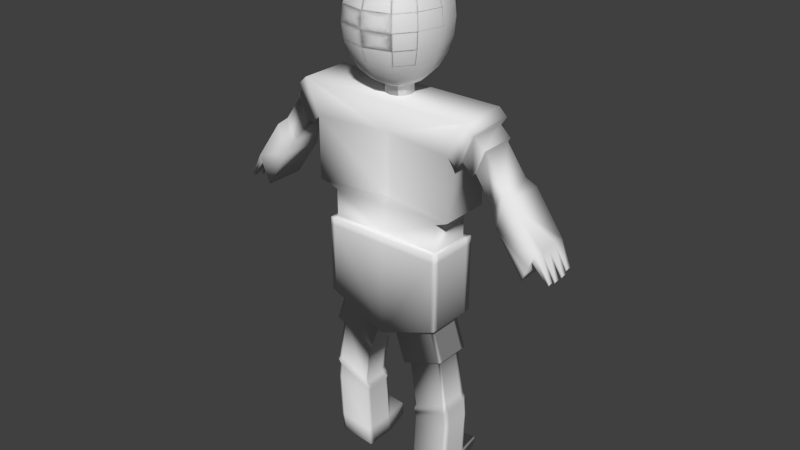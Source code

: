 # Source: Robot.blend  (saved by Blender 2.73.0; exported with 4.5.12 LTS)
import bpy
from mathutils import Matrix  # noqa: F401  (used for matrix-valued properties, if any)

bpy.ops.wm.read_factory_settings(use_empty=True)
scene = bpy.context.scene
scene.name = 'Scene'

# ---- collections
col_collection_1 = bpy.data.collections.new('Collection 1'); scene.collection.children.link(col_collection_1)

# ---- world
world_world = bpy.data.worlds.new('World'); scene.world = world_world
world_world.color = (0.05088, 0.05088, 0.05088)
world_world.use_sun_shadow = False
world_world.sun_shadow_jitter_overblur = 0.0
world_world.cycles.sampling_method = 'MANUAL'
world_world.cycles.sample_map_resolution = 256

# ---- meshes
me_cube_001 = bpy.data.meshes.new('Cube.001')
me_cube_001.from_pydata([(-0.09415, 0.0, 2.352), (-0.1819, 0.0, 2.305), (-0.2572, 0.0, 2.23), (-0.315, 0.0, 2.132), (-0.3514, 0.0, 2.018), (-0.3638, 0.0, 1.896), (-0.3514, 0.0, 1.773), (-0.315, 0.0, 1.659), (-0.2572, 0.0, 1.561), (-0.1819, 0.0, 1.486), (-0.09415, 0.0, 1.439), (-0.08153, 0.05131, 2.352), (-0.1575, 0.09912, 2.305), (-0.2228, 0.1402, 2.23), (-0.2728, 0.1717, 2.132), (-0.3043, 0.1915, 2.018), (-0.315, 0.1982, 1.896), (-0.3043, 0.1915, 1.773), (-0.2728, 0.1717, 1.659), (-0.2228, 0.1402, 1.561), (-0.1575, 0.09912, 1.486), (-0.08153, 0.05131, 1.439), (-0.05584, 0.08887, 2.352), (-0.1079, 0.1717, 2.305), (-0.1525, 0.2428, 2.23), (-0.1868, 0.2974, 2.132), (-0.2084, 0.3317, 2.018), (-0.2157, 0.3434, 1.896), (-0.2084, 0.3317, 1.773), (-0.1868, 0.2974, 1.659), (-0.1525, 0.2428, 1.561), (-0.1079, 0.1717, 1.486), (-0.05584, 0.08887, 1.439), (0.05584, 0.08887, 2.352), (0.1079, 0.1717, 2.305), (0.1525, 0.2428, 2.23), (0.1868, 0.2974, 2.132), (0.2084, 0.3317, 2.018), (0.2157, 0.3434, 1.896), (0.2084, 0.3317, 1.773), (0.1868, 0.2974, 1.659), (0.1525, 0.2428, 1.561), (0.1079, 0.1717, 1.486), (0.05584, 0.08887, 1.439), (0.08153, 0.05131, 2.352), (0.1575, 0.09912, 2.305), (0.2228, 0.1402, 2.23), (0.2728, 0.1717, 2.132), (0.3043, 0.1915, 2.018), (0.315, 0.1982, 1.896), (0.3043, 0.1915, 1.773), (0.2728, 0.1717, 1.659), (0.2228, 0.1402, 1.561), (0.1575, 0.09912, 1.486), (0.08153, 0.05131, 1.439), (0.09415, 2.561e-09, 2.352), (0.1819, -1.221e-08, 2.305), (0.2572, -2.993e-08, 2.23), (0.315, -6.301e-09, 2.132), (0.3514, -1.812e-08, 2.018), (0.3638, -2.993e-08, 1.896), (0.3514, -1.812e-08, 1.773), (0.315, -1.812e-08, 1.659), (0.2572, -1.812e-08, 1.561), (0.1819, -2.403e-08, 1.486), (0.09415, 2.561e-09, 1.439), (0.08153, -0.05131, 2.352), (0.1575, -0.09912, 2.305), (0.2228, -0.1402, 2.23), (0.2728, -0.1717, 2.132), (0.3043, -0.1915, 2.018), (0.315, -0.1982, 1.896), (0.3043, -0.1915, 1.773), (0.2728, -0.1717, 1.659), (0.2228, -0.1402, 1.561), (0.1575, -0.09912, 1.486), (0.08153, -0.05131, 1.439), (0.05584, -0.08887, 2.352), (0.1079, -0.1717, 2.305), (0.1525, -0.2428, 2.23), (0.1868, -0.2974, 2.132), (0.2084, -0.3317, 2.018), (0.2157, -0.3434, 1.896), (0.2084, -0.3317, 1.773), (0.1868, -0.2974, 1.659), (0.1525, -0.2428, 1.561), (0.1079, -0.1717, 1.486), (0.05584, -0.08887, 1.439), (-0.05584, -0.08887, 2.352), (-0.1079, -0.1717, 2.305), (-0.1525, -0.2428, 2.23), (-0.1868, -0.2974, 2.132), (-0.2084, -0.3317, 2.018), (-0.2157, -0.3434, 1.896), (-0.2084, -0.3317, 1.773), (-0.1868, -0.2974, 1.659), (-0.1525, -0.2428, 1.561), (-0.1079, -0.1717, 1.486), (-0.05584, -0.08887, 1.439), (-0.08153, -0.05131, 2.352), (-0.1575, -0.09912, 2.305), (-0.2228, -0.1402, 2.23), (-0.2728, -0.1717, 2.132), (-0.3043, -0.1915, 2.018), (-0.315, -0.1982, 1.896), (-0.3043, -0.1915, 1.773), (-0.2728, -0.1717, 1.659), (-0.2228, -0.1402, 1.561), (-0.1575, -0.09912, 1.486), (-0.08153, -0.05131, 1.439), (-0.1117, -1.949e-09, 1.207), (-0.09671, 0.05131, 1.207), (-0.05584, 0.08887, 1.207), (0.05584, 0.08887, 1.207), (0.09671, 0.05131, 1.207), (0.1117, 6.119e-10, 1.207), (0.09671, -0.05131, 1.207), (0.05584, -0.08887, 1.207), (-0.05584, -0.08887, 1.207), (-0.09671, -0.05131, 1.207), (0.01235, 0.09958, 1.439), (0.02386, 0.1924, 1.486), (0.03374, 0.272, 1.561), (0.04133, 0.3332, 1.659), (0.04609, 0.3716, 1.773), (0.04772, 0.3847, 1.896), (0.04609, 0.3716, 2.018), (0.04133, 0.3332, 2.132), (0.03374, 0.272, 2.23), (0.02386, 0.1924, 2.305), (0.01235, 0.09958, 2.352), (0.01235, 0.09958, 1.207), (-0.01197, 0.09967, 1.439), (-0.02311, 0.1925, 1.486), (-0.03269, 0.2723, 1.561), (-0.04004, 0.3335, 1.659), (-0.04465, 0.372, 1.773), (-0.04623, 0.3851, 1.896), (-0.04465, 0.372, 2.018), (-0.04004, 0.3335, 2.132), (-0.03269, 0.2723, 2.23), (-0.02311, 0.1925, 2.305), (-0.01197, 0.09967, 2.352), (-0.01197, 0.09967, 1.207), (-0.183, 0.3074, 2.01), (-0.1894, 0.3177, 1.903), (0.1831, 0.3074, 2.01), (0.1895, 0.3177, 1.903), (0.04195, 0.354, 1.903), (0.04053, 0.3425, 2.01), (-0.04056, 0.3544, 1.903), (-0.03917, 0.3428, 2.01), (0.4852, 0.2087, -0.2755), (0.4852, -0.2087, -0.2755), (0.4852, 0.2087, 0.2755), (0.4852, -0.2087, 0.2755), (0.4114, 0.1452, -0.3052), (0.4114, -0.1452, -0.3052), (0.07383, 0.1452, -0.4412), (0.07383, -0.1452, -0.4412), (0.5005, 0.1452, -0.5665), (0.5005, -0.1452, -0.5665), (0.1629, 0.1452, -0.7024), (0.1629, -0.1452, -0.7024), (0.4649, 0.1145, -0.5809), (0.4649, -0.1145, -0.5809), (0.1986, 0.1145, -0.6881), (0.1986, -0.1145, -0.6881), (0.5231, 0.1145, -0.9494), (0.5231, -0.1145, -0.9494), (0.2568, 0.1145, -1.057), (0.2568, -0.1145, -1.057), (0.5334, 0.1232, -0.979), (0.5334, -0.1243, -0.979), (0.2456, 0.1232, -1.095), (0.2456, -0.1243, -1.095), (0.5278, 0.1386, -1.027), (0.5278, -0.1089, -1.027), (0.24, 0.1386, -1.143), (0.24, -0.1089, -1.143), (0.5383, 0.1386, -1.154), (0.5383, -0.1089, -1.154), (0.2505, 0.1386, -1.181), (0.2505, -0.1089, -1.181), (0.5191, 0.1386, -1.517), (0.5191, -0.1089, -1.517), (0.2313, 0.1386, -1.545), (0.2313, -0.1089, -1.545), (0.502, 0.1386, -1.653), (0.502, -0.1089, -1.653), (0.2142, 0.1386, -1.68), (0.2142, -0.1089, -1.68), (0.4743, 0.3595, -1.541), (0.2711, 0.3595, -1.561), (0.4622, 0.3595, -1.637), (0.259, 0.3595, -1.656), (0.4852, 0.2087, 0.3373), (0.4852, -0.2087, 0.3373), (0.4852, 0.1537, 0.2755), (0.4852, -0.1664, 0.2755), (0.4852, -0.1664, -0.2755), (0.4852, 0.1537, -0.2755), (0.4114, -0.1177, -0.3052), (0.4114, 0.105, -0.3052), (0.07383, 0.105, -0.4412), (0.07383, -0.1177, -0.4412), (0.5005, -0.1177, -0.5665), (0.5005, 0.105, -0.5665), (0.1629, 0.105, -0.7024), (0.1629, -0.1177, -0.7024), (0.4649, -0.09421, -0.5809), (0.4649, 0.08143, -0.5809), (0.1986, 0.08143, -0.6881), (0.1986, -0.09421, -0.6881), (0.5231, -0.09421, -0.9494), (0.5231, 0.08143, -0.9494), (0.2568, 0.08143, -1.057), (0.2568, -0.09421, -1.057), (0.5334, -0.1026, -0.979), (0.5334, 0.08719, -0.979), (0.2456, 0.08719, -1.095), (0.2456, -0.1026, -1.095), (0.5278, -0.06707, -1.027), (0.5278, 0.1227, -1.027), (0.24, 0.1227, -1.143), (0.24, -0.06707, -1.143), (0.5383, -0.06707, -1.154), (0.5383, 0.1227, -1.154), (0.2505, 0.1227, -1.181), (0.2505, -0.06707, -1.181), (0.5191, -0.06707, -1.517), (0.5191, 0.1227, -1.517), (0.2313, 0.1227, -1.545), (0.2313, -0.06707, -1.545), (0.502, -0.06707, -1.653), (0.502, 0.1227, -1.653), (0.2142, 0.1227, -1.68), (0.2142, -0.06707, -1.68), (0.4852, 0.1537, 0.3373), (0.4852, -0.1664, 0.3373), (0.4552, 0.2087, 0.2755), (0.4552, -0.2087, -0.2876), (0.4552, 0.2087, -0.2876), (0.4552, -0.2087, 0.2755), (0.3905, -0.1452, -0.3136), (0.3905, 0.1452, -0.3136), (0.4797, -0.1452, -0.5749), (0.4797, 0.1452, -0.5749), (0.4484, -0.1145, -0.5875), (0.4484, 0.1145, -0.5875), (0.5066, -0.1145, -0.956), (0.5066, 0.1145, -0.956), (0.5156, -0.1243, -0.9861), (0.5156, 0.1232, -0.9861), (0.51, -0.1089, -1.034), (0.51, 0.1386, -1.034), (0.5205, -0.1089, -1.156), (0.5205, 0.1386, -1.156), (0.5013, -0.1089, -1.519), (0.5013, 0.1386, -1.519), (0.4842, -0.1089, -1.655), (0.4842, 0.1386, -1.655), (0.4617, 0.3595, -1.543), (0.4497, 0.3595, -1.638), (0.4552, 0.2087, 0.3373), (0.4552, -0.2087, 0.3373), (0.4552, -0.1664, 0.3373), (0.4552, 0.1537, 0.3373), (0.4842, -0.06707, -1.655), (0.4842, 0.1227, -1.655), (0.4552, -0.1664, 0.5564), (0.4552, 0.1537, 0.5564), (0.5782, -0.2039, 0.6189), (0.5782, 0.1923, 0.6189), (0.5782, -0.2039, 1.104), (0.5782, 0.1923, 1.104), (0.6926, -0.2039, 1.372), (0.6926, 0.1923, 1.372), (0.6402, -0.2039, 1.045), (0.6402, 0.1923, 1.045), (0.7546, -0.2039, 1.314), (0.7546, 0.1923, 1.314), (0.6551, -0.1525, 1.08), (0.6551, 0.1409, 1.08), (0.7398, -0.1525, 1.279), (0.7398, 0.1409, 1.279), (0.7397, -0.1525, 1.002), (0.7397, 0.1409, 1.002), (0.8244, -0.1525, 1.2), (0.8244, 0.1409, 1.2), (0.7463, -0.1298, 1.017), (0.7463, 0.1182, 1.017), (0.8179, -0.1298, 1.185), (0.8179, 0.1182, 1.185), (0.9033, -0.1298, 0.7986), (0.9033, 0.1182, 0.7986), (0.9749, -0.1298, 0.9665), (0.9749, 0.1182, 0.9665), (0.9496, -0.1651, 0.695), (0.9496, 0.1535, 0.695), (1.042, -0.1651, 0.9107), (1.042, 0.1535, 0.9107), (1.169, -0.1651, 0.3831), (1.169, 0.1535, 0.3831), (1.261, -0.1651, 0.5989), (1.261, 0.1535, 0.5989), (1.169, -0.005797, 0.3831), (1.261, -0.005797, 0.5989), (1.215, -0.1651, 0.491), (1.215, 0.1535, 0.491), (1.215, -0.005797, 0.491), (1.169, -0.08543, 0.3831), (1.261, -0.08543, 0.5989), (1.192, -0.1651, 0.4371), (1.238, 0.1535, 0.5449), (1.169, 0.07384, 0.3831), (1.261, 0.07384, 0.5989), (1.238, -0.1651, 0.5449), (1.192, 0.1535, 0.4371), (1.238, -0.005797, 0.5449), (1.192, -0.005797, 0.4371), (1.215, -0.08543, 0.491), (1.215, 0.07384, 0.491), (1.192, 0.07384, 0.4371), (1.192, -0.08543, 0.4371), (1.238, -0.08543, 0.5449), (1.238, 0.07384, 0.5449), (1.368, -0.1424, 0.4169), (1.368, -0.1081, 0.4169), (1.359, -0.1424, 0.3937), (1.359, -0.1081, 0.3937), (1.364, -0.02716, 0.4022), (1.364, -0.06407, 0.4022), (1.354, -0.02716, 0.3772), (1.354, -0.06407, 0.3772), (1.366, 0.01464, 0.4084), (1.366, 0.0534, 0.4084), (1.355, 0.01464, 0.3822), (1.355, 0.0534, 0.3822), (1.35, 0.1334, 0.42), (1.339, 0.1334, 0.3932), (1.35, 0.09387, 0.42), (1.339, 0.09387, 0.3932), (0.09415, 0.0, 2.352), (0.1819, 0.0, 2.305), (0.2572, 0.0, 2.23), (0.315, 0.0, 2.132), (0.3514, 0.0, 2.018), (0.3638, 0.0, 1.896), (0.3514, 0.0, 1.773), (0.315, 0.0, 1.659), (0.2572, 0.0, 1.561), (0.1819, 0.0, 1.486), (0.09415, 0.0, 1.439), (0.08153, 0.05131, 2.352), (0.1575, 0.09912, 2.305), (0.2228, 0.1402, 2.23), (0.2728, 0.1717, 2.132), (0.3043, 0.1915, 2.018), (0.315, 0.1982, 1.896), (0.3043, 0.1915, 1.773), (0.2728, 0.1717, 1.659), (0.2228, 0.1402, 1.561), (0.1575, 0.09912, 1.486), (0.08153, 0.05131, 1.439), (0.05584, 0.08887, 2.352), (0.1079, 0.1717, 2.305), (0.1525, 0.2428, 2.23), (0.1868, 0.2974, 2.132), (0.2084, 0.3317, 2.018), (0.2157, 0.3434, 1.896), (0.2084, 0.3317, 1.773), (0.1868, 0.2974, 1.659), (0.1525, 0.2428, 1.561), (0.1079, 0.1717, 1.486), (0.05584, 0.08887, 1.439), (0.0, 0.1026, 2.352), (0.0, 0.1982, 2.305), (0.0, 0.2804, 2.23), (0.0, 0.3434, 2.132), (0.0, 0.383, 2.018), (0.0, 0.3965, 1.896), (0.0, 0.383, 1.773), (0.0, 0.3434, 1.659), (0.0, 0.2804, 1.561), (0.0, 0.1982, 1.486), (0.0, 0.1026, 1.439), (-0.05584, 0.08887, 2.352), (-0.1079, 0.1717, 2.305), (-0.1525, 0.2428, 2.23), (-0.1868, 0.2974, 2.132), (-0.2084, 0.3317, 2.018), (-0.2157, 0.3434, 1.896), (-0.2084, 0.3317, 1.773), (-0.1868, 0.2974, 1.659), (-0.1525, 0.2428, 1.561), (-0.1079, 0.1717, 1.486), (-0.05584, 0.08887, 1.439), (0.0, -7.72e-08, 2.368), (-0.08153, 0.05131, 2.352), (-0.1575, 0.09912, 2.305), (-0.2228, 0.1402, 2.23), (-0.2728, 0.1717, 2.132), (-0.3043, 0.1915, 2.018), (-0.315, 0.1982, 1.896), (-0.3043, 0.1915, 1.773), (-0.2728, 0.1717, 1.659), (-0.2228, 0.1402, 1.561), (-0.1575, 0.09912, 1.486), (-0.08153, 0.05131, 1.439), (-0.09415, 2.561e-09, 2.352), (-0.1819, -1.221e-08, 2.305), (-0.2572, -2.993e-08, 2.23), (-0.315, -6.301e-09, 2.132), (-0.3514, -1.812e-08, 2.018), (-0.3638, -2.993e-08, 1.896), (-0.3514, -1.812e-08, 1.773), (-0.315, -1.812e-08, 1.659), (-0.2572, -1.812e-08, 1.561), (-0.1819, -2.403e-08, 1.486), (-0.09415, 2.561e-09, 1.439), (-0.08153, -0.05131, 2.352), (-0.1575, -0.09912, 2.305), (-0.2228, -0.1402, 2.23), (-0.2728, -0.1717, 2.132), (-0.3043, -0.1915, 2.018), (-0.315, -0.1982, 1.896), (-0.3043, -0.1915, 1.773), (-0.2728, -0.1717, 1.659), (-0.2228, -0.1402, 1.561), (-0.1575, -0.09912, 1.486), (-0.08153, -0.05131, 1.439), (-0.05584, -0.08887, 2.352), (-0.1079, -0.1717, 2.305), (-0.1525, -0.2428, 2.23), (-0.1868, -0.2974, 2.132), (-0.2084, -0.3317, 2.018), (-0.2157, -0.3434, 1.896), (-0.2084, -0.3317, 1.773), (-0.1868, -0.2974, 1.659), (-0.1525, -0.2428, 1.561), (-0.1079, -0.1717, 1.486), (-0.05584, -0.08887, 1.439), (0.0, -0.1026, 2.352), (0.0, -0.1982, 2.305), (0.0, -0.2804, 2.23), (0.0, -0.3434, 2.132), (0.0, -0.383, 2.018), (0.0, -0.3965, 1.896), (0.0, -0.383, 1.773), (0.0, -0.3434, 1.659), (0.0, -0.2804, 1.561), (0.0, -0.1982, 1.486), (0.0, -0.1026, 1.439), (0.05584, -0.08887, 2.352), (0.1079, -0.1717, 2.305), (0.1525, -0.2428, 2.23), (0.1868, -0.2974, 2.132), (0.2084, -0.3317, 2.018), (0.2157, -0.3434, 1.896), (0.2084, -0.3317, 1.773), (0.1868, -0.2974, 1.659), (0.1525, -0.2428, 1.561), (0.1079, -0.1717, 1.486), (0.05584, -0.08887, 1.439), (0.08153, -0.05131, 2.352), (0.1575, -0.09912, 2.305), (0.2228, -0.1402, 2.23), (0.2728, -0.1717, 2.132), (0.3043, -0.1915, 2.018), (0.315, -0.1982, 1.896), (0.3043, -0.1915, 1.773), (0.2728, -0.1717, 1.659), (0.2228, -0.1402, 1.561), (0.1575, -0.09912, 1.486), (0.08153, -0.05131, 1.439), (0.1117, -1.949e-09, 1.207), (0.09671, 0.05131, 1.207), (0.0, -1.949e-09, 1.191), (0.05584, 0.08887, 1.207), (0.0, 0.1026, 1.207), (-0.05584, 0.08887, 1.207), (-0.09671, 0.05131, 1.207), (-0.1117, 6.119e-10, 1.207), (-0.09671, -0.05131, 1.207), (-0.05584, -0.08887, 1.207), (0.0, -0.1026, 1.207), (0.05584, -0.08887, 1.207), (0.09671, -0.05131, 1.207), (-0.01235, 0.09958, 1.439), (-0.02386, 0.1924, 1.486), (-0.03374, 0.272, 1.561), (-0.04133, 0.3332, 1.659), (-0.04609, 0.3716, 1.773), (-0.04772, 0.3847, 1.896), (-0.04609, 0.3716, 2.018), (-0.04133, 0.3332, 2.132), (-0.03374, 0.272, 2.23), (-0.02386, 0.1924, 2.305), (-0.01235, 0.09958, 2.352), (-0.01235, 0.09958, 1.207), (0.01197, 0.09967, 1.439), (0.02311, 0.1925, 1.486), (0.03269, 0.2723, 1.561), (0.04004, 0.3335, 1.659), (0.04465, 0.372, 1.773), (0.04623, 0.3851, 1.896), (0.04465, 0.372, 2.018), (0.04004, 0.3335, 2.132), (0.03269, 0.2723, 2.23), (0.02311, 0.1925, 2.305), (0.01197, 0.09967, 2.352), (0.01197, 0.09967, 1.207), (0.183, 0.3074, 2.01), (0.1894, 0.3177, 1.903), (-0.1831, 0.3074, 2.01), (-0.1895, 0.3177, 1.903), (-0.04195, 0.354, 1.903), (-0.04053, 0.3425, 2.01), (0.04056, 0.3544, 1.903), (0.03917, 0.3428, 2.01), (-0.4852, 0.2087, -0.2755), (-0.4852, -0.2087, -0.2755), (-0.4852, 0.2087, 0.2755), (-0.4852, -0.2087, 0.2755), (0.0, 0.1506, 0.2755), (0.0, 0.1506, -0.4709), (0.0, -0.2087, 0.2755), (0.0, -0.2087, -0.4709), (-0.4114, 0.1452, -0.3052), (-0.4114, -0.1452, -0.3052), (-0.07383, 0.1452, -0.4412), (-0.07383, -0.1452, -0.4412), (-0.5005, 0.1452, -0.5665), (-0.5005, -0.1452, -0.5665), (-0.1629, 0.1452, -0.7024), (-0.1629, -0.1452, -0.7024), (-0.4649, 0.1145, -0.5809), (-0.4649, -0.1145, -0.5809), (-0.1986, 0.1145, -0.6881), (-0.1986, -0.1145, -0.6881), (-0.5231, 0.1145, -0.9494), (-0.5231, -0.1145, -0.9494), (-0.2568, 0.1145, -1.057), (-0.2568, -0.1145, -1.057), (-0.5334, 0.1232, -0.979), (-0.5334, -0.1243, -0.979), (-0.2456, 0.1232, -1.095), (-0.2456, -0.1243, -1.095), (-0.5278, 0.1386, -1.027), (-0.5278, -0.1089, -1.027), (-0.24, 0.1386, -1.143), (-0.24, -0.1089, -1.143), (-0.5383, 0.1386, -1.154), (-0.5383, -0.1089, -1.154), (-0.2505, 0.1386, -1.181), (-0.2505, -0.1089, -1.181), (-0.5191, 0.1386, -1.517), (-0.5191, -0.1089, -1.517), (-0.2313, 0.1386, -1.545), (-0.2313, -0.1089, -1.545), (-0.502, 0.1386, -1.653), (-0.502, -0.1089, -1.653), (-0.2142, 0.1386, -1.68), (-0.2142, -0.1089, -1.68), (-0.4743, 0.3595, -1.541), (-0.2711, 0.3595, -1.561), (-0.4622, 0.3595, -1.637), (-0.259, 0.3595, -1.656), (-0.4852, 0.2087, 0.3373), (-0.4852, -0.2087, 0.3373), (0.0, 0.2087, 0.3373), (0.0, -0.2087, 0.3373), (-0.4852, 0.1537, 0.2755), (-0.4852, -0.1664, 0.2755), (-0.4852, -0.1664, -0.2755), (-0.4852, 0.1537, -0.2755), (0.0, 0.1537, 0.2755), (0.0, -0.1664, 0.2755), (0.0, 0.1537, -0.4709), (0.0, -0.1664, -0.4709), (-0.4114, -0.1177, -0.3052), (-0.4114, 0.105, -0.3052), (-0.07383, 0.105, -0.4412), (-0.07383, -0.1177, -0.4412), (-0.5005, -0.1177, -0.5665), (-0.5005, 0.105, -0.5665), (-0.1629, 0.105, -0.7024), (-0.1629, -0.1177, -0.7024), (-0.4649, -0.09421, -0.5809), (-0.4649, 0.08143, -0.5809), (-0.1986, 0.08143, -0.6881), (-0.1986, -0.09421, -0.6881), (-0.5231, -0.09421, -0.9494), (-0.5231, 0.08143, -0.9494), (-0.2568, 0.08143, -1.057), (-0.2568, -0.09421, -1.057), (-0.5334, -0.1026, -0.979), (-0.5334, 0.08719, -0.979), (-0.2456, 0.08719, -1.095), (-0.2456, -0.1026, -1.095), (-0.5278, -0.06707, -1.027), (-0.5278, 0.1227, -1.027), (-0.24, 0.1227, -1.143), (-0.24, -0.06707, -1.143), (-0.5383, -0.06707, -1.154), (-0.5383, 0.1227, -1.154), (-0.2505, 0.1227, -1.181), (-0.2505, -0.06707, -1.181), (-0.5191, -0.06707, -1.517), (-0.5191, 0.1227, -1.517), (-0.2313, 0.1227, -1.545), (-0.2313, -0.06707, -1.545), (-0.502, -0.06707, -1.653), (-0.502, 0.1227, -1.653), (-0.2142, 0.1227, -1.68), (-0.2142, -0.06707, -1.68), (-0.4852, 0.1537, 0.3373), (-0.4852, -0.1664, 0.3373), (0.0, 0.1537, 0.3373), (0.0, -0.1664, 0.3373), (-0.4552, 0.2087, 0.2755), (-0.4552, -0.2087, -0.2876), (-0.4552, 0.2087, -0.2876), (-0.4552, -0.2087, 0.2755), (-0.3905, -0.1452, -0.3136), (-0.3905, 0.1452, -0.3136), (-0.4797, -0.1452, -0.5749), (-0.4797, 0.1452, -0.5749), (-0.4484, -0.1145, -0.5875), (-0.4484, 0.1145, -0.5875), (-0.5066, -0.1145, -0.956), (-0.5066, 0.1145, -0.956), (-0.5156, -0.1243, -0.9861), (-0.5156, 0.1232, -0.9861), (-0.51, -0.1089, -1.034), (-0.51, 0.1386, -1.034), (-0.5205, -0.1089, -1.156), (-0.5205, 0.1386, -1.156), (-0.5013, -0.1089, -1.519), (-0.5013, 0.1386, -1.519), (-0.4842, -0.1089, -1.655), (-0.4842, 0.1386, -1.655), (-0.4617, 0.3595, -1.543), (-0.4497, 0.3595, -1.638), (-0.4552, 0.2087, 0.3373), (-0.4552, -0.2087, 0.3373), (-0.4552, -0.1664, 0.3373), (-0.4552, 0.1537, 0.3373), (-0.4842, -0.06707, -1.655), (-0.4842, 0.1227, -1.655), (0.0, 0.1537, 0.5564), (0.0, -0.1664, 0.5564), (-0.4552, -0.1664, 0.5564), (-0.4552, 0.1537, 0.5564), (0.0, 0.2718, 0.6189), (0.0, -0.1244, 0.6189), (-0.5782, -0.2039, 0.6189), (-0.5782, 0.1923, 0.6189), (0.0, 0.2718, 1.104), (0.0, -0.1244, 1.104), (-0.5782, -0.2039, 1.104), (-0.5782, 0.1923, 1.104), (0.0, 0.1923, 1.372), (0.0, -0.2039, 1.372), (-0.6926, -0.2039, 1.372), (-0.6926, 0.1923, 1.372), (-0.6402, -0.2039, 1.045), (-0.6402, 0.1923, 1.045), (-0.7546, -0.2039, 1.314), (-0.7546, 0.1923, 1.314), (-0.6551, -0.1525, 1.08), (-0.6551, 0.1409, 1.08), (-0.7398, -0.1525, 1.279), (-0.7398, 0.1409, 1.279), (-0.7397, -0.1525, 1.002), (-0.7397, 0.1409, 1.002), (-0.8244, -0.1525, 1.2), (-0.8244, 0.1409, 1.2), (-0.7463, -0.1298, 1.017), (-0.7463, 0.1182, 1.017), (-0.8179, -0.1298, 1.185), (-0.8179, 0.1182, 1.185), (-0.9033, -0.1298, 0.7986), (-0.9033, 0.1182, 0.7986), (-0.9749, -0.1298, 0.9665), (-0.9749, 0.1182, 0.9665), (-0.9496, -0.1651, 0.695), (-0.9496, 0.1535, 0.695), (-1.042, -0.1651, 0.9107), (-1.042, 0.1535, 0.9107), (-1.169, -0.1651, 0.3831), (-1.169, 0.1535, 0.3831), (-1.261, -0.1651, 0.5989), (-1.261, 0.1535, 0.5989), (-1.169, -0.005797, 0.3831), (-1.261, -0.005797, 0.5989), (-1.215, -0.1651, 0.491), (-1.215, 0.1535, 0.491), (-1.215, -0.005797, 0.491), (-1.169, -0.08543, 0.3831), (-1.261, -0.08543, 0.5989), (-1.192, -0.1651, 0.4371), (-1.238, 0.1535, 0.5449), (-1.169, 0.07384, 0.3831), (-1.261, 0.07384, 0.5989), (-1.238, -0.1651, 0.5449), (-1.192, 0.1535, 0.4371), (-1.238, -0.005797, 0.5449), (-1.192, -0.005797, 0.4371), (-1.215, -0.08543, 0.491), (-1.215, 0.07384, 0.491), (-1.192, 0.07384, 0.4371), (-1.192, -0.08543, 0.4371), (-1.238, -0.08543, 0.5449), (-1.238, 0.07384, 0.5449), (-1.368, -0.1424, 0.4169), (-1.368, -0.1081, 0.4169), (-1.359, -0.1424, 0.3937), (-1.359, -0.1081, 0.3937), (-1.364, -0.02716, 0.4022), (-1.364, -0.06407, 0.4022), (-1.354, -0.02716, 0.3772), (-1.354, -0.06407, 0.3772), (-1.366, 0.01464, 0.4084), (-1.366, 0.0534, 0.4084), (-1.355, 0.01464, 0.3822), (-1.355, 0.0534, 0.3822), (-1.35, 0.1334, 0.42), (-1.339, 0.1334, 0.3932), (-1.35, 0.09387, 0.42), (-1.339, 0.09387, 0.3932)], [], [(10, 9, 20, 21), (9, 8, 19, 20), (8, 7, 18, 19), (7, 6, 17, 18), (6, 5, 16, 17), (5, 4, 15, 16), (4, 3, 14, 15), (3, 2, 13, 14), (2, 1, 12, 13), (1, 0, 11, 12), (21, 20, 31, 32), (20, 19, 30, 31), (19, 18, 29, 30), (18, 17, 28, 29), (17, 16, 27, 28), (16, 15, 26, 27), (15, 14, 25, 26), (14, 13, 24, 25), (13, 12, 23, 24), (12, 11, 22, 23), (132, 133, 385, 386), (133, 134, 384, 385), (134, 135, 383, 384), (135, 136, 382, 383), (136, 137, 381, 382), (137, 138, 380, 381), (138, 139, 379, 380), (139, 140, 378, 379), (140, 141, 377, 378), (141, 142, 376, 377), (120, 121, 42, 43), (121, 122, 41, 42), (122, 123, 40, 41), (123, 124, 39, 40), (124, 125, 38, 39), (26, 138, 151, 144), (126, 127, 36, 37), (127, 128, 35, 36), (128, 129, 34, 35), (129, 130, 33, 34), (43, 42, 53, 54), (42, 41, 52, 53), (41, 40, 51, 52), (40, 39, 50, 51), (39, 38, 49, 50), (38, 37, 48, 49), (37, 36, 47, 48), (36, 35, 46, 47), (35, 34, 45, 46), (34, 33, 44, 45), (54, 53, 64, 65), (53, 52, 63, 64), (52, 51, 62, 63), (51, 50, 61, 62), (50, 49, 60, 61), (49, 48, 59, 60), (48, 47, 58, 59), (47, 46, 57, 58), (46, 45, 56, 57), (45, 44, 55, 56), (65, 64, 75, 76), (64, 63, 74, 75), (63, 62, 73, 74), (62, 61, 72, 73), (61, 60, 71, 72), (60, 59, 70, 71), (59, 58, 69, 70), (58, 57, 68, 69), (57, 56, 67, 68), (56, 55, 66, 67), (76, 75, 86, 87), (75, 74, 85, 86), (74, 73, 84, 85), (73, 72, 83, 84), (72, 71, 82, 83), (71, 70, 81, 82), (70, 69, 80, 81), (69, 68, 79, 80), (68, 67, 78, 79), (67, 66, 77, 78), (87, 86, 452, 453), (86, 85, 451, 452), (85, 84, 450, 451), (84, 83, 449, 450), (83, 82, 448, 449), (82, 81, 447, 448), (81, 80, 446, 447), (80, 79, 445, 446), (79, 78, 444, 445), (78, 77, 443, 444), (453, 452, 97, 98), (452, 451, 96, 97), (451, 450, 95, 96), (450, 449, 94, 95), (449, 448, 93, 94), (448, 447, 92, 93), (447, 446, 91, 92), (446, 445, 90, 91), (445, 444, 89, 90), (444, 443, 88, 89), (98, 97, 108, 109), (97, 96, 107, 108), (96, 95, 106, 107), (95, 94, 105, 106), (94, 93, 104, 105), (93, 92, 103, 104), (92, 91, 102, 103), (91, 90, 101, 102), (90, 89, 100, 101), (89, 88, 99, 100), (10, 21, 111, 110), (0, 398, 11), (21, 32, 112, 111), (11, 398, 22), (132, 386, 480, 143), (22, 398, 376, 142), (120, 43, 113, 131), (376, 398, 33, 130), (43, 54, 114, 113), (33, 398, 44), (54, 65, 115, 114), (44, 398, 55), (65, 76, 116, 115), (55, 398, 66), (76, 87, 117, 116), (66, 398, 77), (87, 453, 486, 117), (77, 398, 443), (453, 98, 118, 486), (443, 398, 88), (98, 109, 119, 118), (88, 398, 99), (109, 10, 110, 119), (109, 108, 9, 10), (108, 107, 8, 9), (107, 106, 7, 8), (106, 105, 6, 7), (105, 104, 5, 6), (104, 103, 4, 5), (103, 102, 3, 4), (102, 101, 2, 3), (101, 100, 1, 2), (100, 99, 0, 1), (99, 398, 0), (478, 110, 111), (478, 111, 112), (478, 112, 143, 480), (478, 480, 131, 113), (478, 113, 114), (478, 114, 115), (478, 115, 116), (478, 116, 117), (478, 117, 486), (478, 486, 118), (478, 118, 119), (478, 119, 110), (386, 120, 131, 480), (377, 376, 130, 129), (378, 377, 129, 128), (379, 378, 128, 127), (380, 379, 127, 126), (381, 380, 126, 125), (382, 381, 125, 124), (383, 382, 124, 123), (384, 383, 123, 122), (385, 384, 122, 121), (386, 385, 121, 120), (32, 132, 143, 112), (23, 22, 142, 141), (24, 23, 141, 140), (25, 24, 140, 139), (26, 25, 139, 138), (138, 137, 150, 151), (28, 27, 137, 136), (29, 28, 136, 135), (30, 29, 135, 134), (31, 30, 134, 133), (32, 31, 133, 132), (148, 149, 146, 147), (145, 144, 151, 150), (137, 27, 145, 150), (125, 126, 149, 148), (126, 37, 146, 149), (38, 125, 148, 147), (37, 38, 147, 146), (27, 26, 144, 145), (240, 154, 152, 242), (199, 155, 153, 200), (579, 526, 158, 204), (243, 527, 528, 241), (204, 158, 162, 208), (242, 152, 156, 245), (241, 528, 159, 244), (200, 153, 157, 202), (208, 162, 166, 212), (245, 156, 160, 247), (244, 159, 163, 246), (202, 157, 161, 206), (212, 166, 170, 216), (247, 160, 164, 249), (246, 163, 167, 248), (206, 161, 165, 210), (216, 170, 174, 220), (249, 164, 168, 251), (248, 167, 171, 250), (210, 165, 169, 214), (220, 174, 178, 224), (251, 168, 172, 253), (250, 171, 175, 252), (214, 169, 173, 218), (224, 178, 182, 228), (253, 172, 176, 255), (252, 175, 179, 254), (218, 173, 177, 222), (228, 182, 186, 232), (255, 176, 180, 257), (254, 179, 183, 256), (222, 177, 181, 226), (232, 186, 190, 236), (257, 180, 184, 259), (256, 183, 187, 258), (226, 181, 185, 230), (269, 261, 188, 235), (184, 188, 194, 192), (258, 187, 191, 260), (230, 185, 189, 234), (262, 192, 194, 263), (190, 186, 193, 195), (261, 190, 195, 263), (259, 184, 192, 262), (267, 264, 571, 619), (243, 155, 197, 265), (198, 154, 196, 238), (240, 525, 571, 264), (155, 199, 239, 197), (199, 198, 238, 239), (265, 266, 620, 572), (266, 267, 271, 270), (184, 231, 235, 188), (231, 230, 234, 235), (260, 268, 234, 189), (268, 269, 235, 234), (180, 227, 231, 184), (227, 226, 230, 231), (187, 233, 237, 191), (233, 232, 236, 237), (176, 223, 227, 180), (223, 222, 226, 227), (183, 229, 233, 187), (229, 228, 232, 233), (172, 219, 223, 176), (219, 218, 222, 223), (179, 225, 229, 183), (225, 224, 228, 229), (168, 215, 219, 172), (215, 214, 218, 219), (175, 221, 225, 179), (221, 220, 224, 225), (164, 211, 215, 168), (211, 210, 214, 215), (171, 217, 221, 175), (217, 216, 220, 221), (160, 207, 211, 164), (207, 206, 210, 211), (167, 213, 217, 171), (213, 212, 216, 217), (156, 203, 207, 160), (203, 202, 206, 207), (163, 209, 213, 167), (209, 208, 212, 213), (152, 201, 203, 156), (201, 200, 202, 203), (159, 205, 209, 163), (205, 204, 208, 209), (528, 580, 205, 159), (580, 579, 204, 205), (154, 198, 201, 152), (198, 199, 200, 201), (237, 236, 269, 268), (191, 237, 268, 260), (239, 238, 267, 266), (197, 239, 266, 265), (154, 240, 264, 196), (527, 243, 265, 572), (238, 196, 264, 267), (186, 259, 262, 193), (188, 261, 263, 194), (193, 262, 263, 195), (185, 258, 260, 189), (236, 190, 261, 269), (181, 256, 258, 185), (182, 257, 259, 186), (177, 254, 256, 181), (178, 255, 257, 182), (173, 252, 254, 177), (174, 253, 255, 178), (169, 250, 252, 173), (170, 251, 253, 174), (165, 248, 250, 169), (166, 249, 251, 170), (161, 246, 248, 165), (162, 247, 249, 166), (157, 244, 246, 161), (158, 245, 247, 162), (153, 241, 244, 157), (526, 242, 245, 158), (155, 243, 241, 153), (525, 240, 242, 526), (270, 271, 273, 272), (267, 619, 651, 271), (620, 266, 270, 652), (272, 273, 275, 274), (271, 651, 655, 273), (652, 270, 272, 656), (275, 277, 281, 279), (273, 655, 659, 275), (656, 272, 274, 660), (276, 277, 663, 664), (275, 659, 663, 277), (660, 274, 276, 664), (279, 281, 285, 283), (276, 274, 278, 280), (277, 276, 280, 281), (274, 275, 279, 278), (283, 285, 289, 287), (280, 278, 282, 284), (281, 280, 284, 285), (278, 279, 283, 282), (287, 289, 293, 291), (284, 282, 286, 288), (285, 284, 288, 289), (282, 283, 287, 286), (291, 293, 297, 295), (288, 286, 290, 292), (289, 288, 292, 293), (286, 287, 291, 290), (295, 297, 301, 299), (292, 290, 294, 296), (293, 292, 296, 297), (290, 291, 295, 294), (299, 301, 305, 314, 309, 318, 303), (296, 294, 298, 300), (297, 296, 300, 301), (294, 295, 299, 298), (326, 314, 340, 342), (300, 298, 302, 313, 308, 317, 304), (301, 300, 304, 312, 307, 316, 305), (298, 299, 303, 315, 306, 311, 302), (325, 319, 333, 334), (324, 320, 310, 321), (323, 318, 309, 322), (320, 323, 322, 310), (306, 315, 323, 320), (315, 303, 318, 323), (313, 324, 321, 308), (302, 311, 324, 313), (311, 306, 320, 324), (317, 325, 330, 329), (308, 321, 325, 317), (321, 310, 319, 325), (319, 326, 338, 337), (310, 322, 326, 319), (322, 309, 314, 326), (329, 330, 328, 327), (325, 312, 328, 330), (304, 317, 329, 327), (312, 304, 327, 328), (334, 333, 331, 332), (312, 325, 334, 332), (307, 312, 332, 331), (319, 307, 331, 333), (337, 338, 336, 335), (326, 316, 336, 338), (307, 319, 337, 335), (316, 307, 335, 336), (342, 340, 339, 341), (316, 326, 342, 341), (305, 316, 341, 339), (314, 305, 339, 340), (353, 364, 363, 352), (352, 363, 362, 351), (351, 362, 361, 350), (350, 361, 360, 349), (349, 360, 359, 348), (348, 359, 358, 347), (347, 358, 357, 346), (346, 357, 356, 345), (345, 356, 355, 344), (344, 355, 354, 343), (364, 375, 374, 363), (363, 374, 373, 362), (362, 373, 372, 361), (361, 372, 371, 360), (360, 371, 370, 359), (359, 370, 369, 358), (358, 369, 368, 357), (357, 368, 367, 356), (356, 367, 366, 355), (355, 366, 365, 354), (501, 386, 385, 502), (502, 385, 384, 503), (503, 384, 383, 504), (504, 383, 382, 505), (505, 382, 381, 506), (506, 381, 380, 507), (507, 380, 379, 508), (508, 379, 378, 509), (509, 378, 377, 510), (510, 377, 376, 511), (489, 397, 396, 490), (490, 396, 395, 491), (491, 395, 394, 492), (492, 394, 393, 493), (493, 393, 392, 494), (369, 513, 520, 507), (495, 391, 390, 496), (496, 390, 389, 497), (497, 389, 388, 498), (498, 388, 387, 499), (397, 409, 408, 396), (396, 408, 407, 395), (395, 407, 406, 394), (394, 406, 405, 393), (393, 405, 404, 392), (392, 404, 403, 391), (391, 403, 402, 390), (390, 402, 401, 389), (389, 401, 400, 388), (388, 400, 399, 387), (409, 420, 419, 408), (408, 419, 418, 407), (407, 418, 417, 406), (406, 417, 416, 405), (405, 416, 415, 404), (404, 415, 414, 403), (403, 414, 413, 402), (402, 413, 412, 401), (401, 412, 411, 400), (400, 411, 410, 399), (420, 431, 430, 419), (419, 430, 429, 418), (418, 429, 428, 417), (417, 428, 427, 416), (416, 427, 426, 415), (415, 426, 425, 414), (414, 425, 424, 413), (413, 424, 423, 412), (412, 423, 422, 411), (411, 422, 421, 410), (431, 442, 441, 430), (430, 441, 440, 429), (429, 440, 439, 428), (428, 439, 438, 427), (427, 438, 437, 426), (426, 437, 436, 425), (425, 436, 435, 424), (424, 435, 434, 423), (423, 434, 433, 422), (422, 433, 432, 421), (442, 453, 452, 441), (441, 452, 451, 440), (440, 451, 450, 439), (439, 450, 449, 438), (438, 449, 448, 437), (437, 448, 447, 436), (436, 447, 446, 435), (435, 446, 445, 434), (434, 445, 444, 433), (433, 444, 443, 432), (453, 464, 463, 452), (452, 463, 462, 451), (451, 462, 461, 450), (450, 461, 460, 449), (449, 460, 459, 448), (448, 459, 458, 447), (447, 458, 457, 446), (446, 457, 456, 445), (445, 456, 455, 444), (444, 455, 454, 443), (464, 475, 474, 463), (463, 474, 473, 462), (462, 473, 472, 461), (461, 472, 471, 460), (460, 471, 470, 459), (459, 470, 469, 458), (458, 469, 468, 457), (457, 468, 467, 456), (456, 467, 466, 455), (455, 466, 465, 454), (353, 476, 477, 364), (343, 354, 398), (364, 477, 479, 375), (354, 365, 398), (501, 512, 480, 386), (365, 511, 376, 398), (489, 500, 481, 397), (376, 499, 387, 398), (397, 481, 482, 409), (387, 399, 398), (409, 482, 483, 420), (399, 410, 398), (420, 483, 484, 431), (410, 421, 398), (431, 484, 485, 442), (421, 432, 398), (442, 485, 486, 453), (432, 443, 398), (453, 486, 487, 464), (443, 454, 398), (464, 487, 488, 475), (454, 465, 398), (475, 488, 476, 353), (475, 353, 352, 474), (474, 352, 351, 473), (473, 351, 350, 472), (472, 350, 349, 471), (471, 349, 348, 470), (470, 348, 347, 469), (469, 347, 346, 468), (468, 346, 345, 467), (467, 345, 344, 466), (466, 344, 343, 465), (465, 343, 398), (478, 477, 476), (478, 479, 477), (478, 480, 512, 479), (478, 481, 500, 480), (478, 482, 481), (478, 483, 482), (478, 484, 483), (478, 485, 484), (478, 486, 485), (478, 487, 486), (478, 488, 487), (478, 476, 488), (386, 480, 500, 489), (377, 498, 499, 376), (378, 497, 498, 377), (379, 496, 497, 378), (380, 495, 496, 379), (381, 494, 495, 380), (382, 493, 494, 381), (383, 492, 493, 382), (384, 491, 492, 383), (385, 490, 491, 384), (386, 489, 490, 385), (375, 479, 512, 501), (366, 510, 511, 365), (367, 509, 510, 366), (368, 508, 509, 367), (369, 507, 508, 368), (507, 520, 519, 506), (371, 505, 506, 370), (372, 504, 505, 371), (373, 503, 504, 372), (374, 502, 503, 373), (375, 501, 502, 374), (517, 516, 515, 518), (514, 519, 520, 513), (506, 519, 514, 370), (494, 517, 518, 495), (495, 518, 515, 391), (392, 516, 517, 494), (391, 515, 516, 392), (370, 514, 513, 369), (621, 623, 521, 523), (574, 575, 522, 524), (579, 583, 531, 526), (578, 620, 572, 527), (624, 622, 528, 527), (583, 587, 535, 531), (623, 626, 529, 521), (622, 625, 532, 528), (575, 581, 530, 522), (587, 591, 539, 535), (626, 628, 533, 529), (625, 627, 536, 532), (581, 585, 534, 530), (591, 595, 543, 539), (628, 630, 537, 533), (627, 629, 540, 536), (585, 589, 538, 534), (595, 599, 547, 543), (630, 632, 541, 537), (629, 631, 544, 540), (589, 593, 542, 538), (599, 603, 551, 547), (632, 634, 545, 541), (631, 633, 548, 544), (593, 597, 546, 542), (603, 607, 555, 551), (634, 636, 549, 545), (633, 635, 552, 548), (597, 601, 550, 546), (607, 611, 559, 555), (636, 638, 553, 549), (635, 637, 556, 552), (601, 605, 554, 550), (611, 615, 563, 559), (638, 640, 557, 553), (637, 639, 560, 556), (605, 609, 558, 554), (650, 614, 561, 642), (557, 565, 567, 561), (639, 641, 564, 560), (609, 613, 562, 558), (643, 644, 567, 565), (563, 568, 566, 559), (642, 644, 568, 563), (640, 643, 565, 557), (648, 619, 571, 645), (624, 646, 570, 524), (573, 617, 569, 523), (621, 645, 571, 525), (524, 570, 618, 574), (574, 618, 617, 573), (646, 572, 620, 647), (647, 653, 654, 648), (557, 561, 614, 610), (610, 614, 613, 609), (641, 562, 613, 649), (649, 613, 614, 650), (553, 557, 610, 606), (606, 610, 609, 605), (560, 564, 616, 612), (612, 616, 615, 611), (549, 553, 606, 602), (602, 606, 605, 601), (556, 560, 612, 608), (608, 612, 611, 607), (545, 549, 602, 598), (598, 602, 601, 597), (552, 556, 608, 604), (604, 608, 607, 603), (541, 545, 598, 594), (594, 598, 597, 593), (548, 552, 604, 600), (600, 604, 603, 599), (537, 541, 594, 590), (590, 594, 593, 589), (544, 548, 600, 596), (596, 600, 599, 595), (533, 537, 590, 586), (586, 590, 589, 585), (540, 544, 596, 592), (592, 596, 595, 591), (529, 533, 586, 582), (582, 586, 585, 581), (536, 540, 592, 588), (588, 592, 591, 587), (521, 529, 582, 576), (576, 582, 581, 575), (532, 536, 588, 584), (584, 588, 587, 583), (525, 571, 619, 577), (577, 619, 620, 578), (528, 532, 584, 580), (580, 584, 583, 579), (523, 521, 576, 573), (573, 576, 575, 574), (616, 649, 650, 615), (564, 641, 649, 616), (618, 647, 648, 617), (570, 646, 647, 618), (523, 569, 645, 621), (527, 572, 646, 624), (617, 648, 645, 569), (559, 566, 643, 640), (561, 567, 644, 642), (566, 568, 644, 643), (558, 562, 641, 639), (615, 650, 642, 563), (554, 558, 639, 637), (555, 559, 640, 638), (550, 554, 637, 635), (551, 555, 638, 636), (546, 550, 635, 633), (547, 551, 636, 634), (542, 546, 633, 631), (543, 547, 634, 632), (538, 542, 631, 629), (539, 543, 632, 630), (534, 538, 629, 627), (535, 539, 630, 628), (530, 534, 627, 625), (531, 535, 628, 626), (522, 530, 625, 622), (526, 531, 626, 623), (524, 522, 622, 624), (525, 526, 623, 621), (653, 657, 658, 654), (648, 654, 651, 619), (620, 652, 653, 647), (619, 651, 652, 620), (657, 661, 662, 658), (654, 658, 655, 651), (652, 656, 657, 653), (651, 655, 656, 652), (662, 668, 670, 666), (658, 662, 659, 655), (656, 660, 661, 657), (655, 659, 660, 656), (665, 664, 663, 666), (662, 666, 663, 659), (660, 664, 665, 661), (659, 663, 664, 660), (668, 672, 674, 670), (665, 669, 667, 661), (666, 670, 669, 665), (661, 667, 668, 662), (672, 676, 678, 674), (669, 673, 671, 667), (670, 674, 673, 669), (667, 671, 672, 668), (676, 680, 682, 678), (673, 677, 675, 671), (674, 678, 677, 673), (671, 675, 676, 672), (680, 684, 686, 682), (677, 681, 679, 675), (678, 682, 681, 677), (675, 679, 680, 676), (684, 688, 690, 686), (681, 685, 683, 679), (682, 686, 685, 681), (679, 683, 684, 680), (688, 692, 707, 698, 703, 694, 690), (685, 689, 687, 683), (686, 690, 689, 685), (683, 687, 688, 684), (715, 731, 729, 703), (689, 693, 706, 697, 702, 691, 687), (690, 694, 705, 696, 701, 693, 689), (687, 691, 700, 695, 704, 692, 688), (714, 723, 722, 708), (713, 710, 699, 709), (712, 711, 698, 707), (709, 699, 711, 712), (695, 709, 712, 704), (704, 712, 707, 692), (702, 697, 710, 713), (691, 702, 713, 700), (700, 713, 709, 695), (706, 718, 719, 714), (697, 706, 714, 710), (710, 714, 708, 699), (708, 726, 727, 715), (699, 708, 715, 711), (711, 715, 703, 698), (718, 716, 717, 719), (714, 719, 717, 701), (693, 716, 718, 706), (701, 717, 716, 693), (723, 721, 720, 722), (701, 721, 723, 714), (696, 720, 721, 701), (708, 722, 720, 696), (726, 724, 725, 727), (715, 727, 725, 705), (696, 724, 726, 708), (705, 725, 724, 696), (731, 730, 728, 729), (705, 730, 731, 715), (694, 728, 730, 705), (703, 729, 728, 694)])
me_cube_001.polygons.foreach_set('use_smooth', [True] * 765)
_uv = me_cube_001.uv_layers.new(name='UVMap')
_uv.uv.foreach_set('vector', [0.0, 0.0, 1.0, 0.0, 1.0, 1.0, 0.0, 1.0, 0.0, 0.0, 1.0, 0.0, 1.0, 1.0, 0.0, 1.0, 0.0, 0.0, 1.0, 0.0, 1.0, 1.0, 0.0, 1.0, 0.0, 0.0, 1.0, 0.0, 1.0, 1.0, 0.0, 1.0, 0.0, 0.0, 1.0, 0.0, 1.0, 1.0, 0.0, 1.0, 0.0, 0.0, 1.0, 0.0, 1.0, 1.0, 0.0, 1.0, 0.0, 0.0, 1.0, 0.0, 1.0, 1.0, 0.0, 1.0, 0.0, 0.0, 1.0, 0.0, 1.0, 1.0, 0.0, 1.0, 0.0, 0.0, 1.0, 0.0, 1.0, 1.0, 0.0, 1.0, 0.0, 0.0, 1.0, 0.0, 1.0, 1.0, 0.0, 1.0, 0.0, 0.0, 1.0, 0.0, 1.0, 1.0, 0.0, 1.0, 0.0, 0.0, 1.0, 0.0, 1.0, 1.0, 0.0, 1.0, 0.0, 0.0, 1.0, 0.0, 1.0, 1.0, 0.0, 1.0, 0.0, 0.0, 1.0, 0.0, 1.0, 1.0, 0.0, 1.0, 0.0, 0.0, 1.0, 0.0, 1.0, 1.0, 0.0, 1.0, 0.0, 0.0, 1.0, 0.0, 1.0, 1.0, 0.0, 1.0, 0.0, 0.0, 1.0, 0.0, 1.0, 1.0, 0.0, 1.0, 0.0, 0.0, 1.0, 0.0, 1.0, 1.0, 0.0, 1.0, 0.0, 0.0, 1.0, 0.0, 1.0, 1.0, 0.0, 1.0, 0.0, 0.0, 1.0, 0.0, 1.0, 1.0, 0.0, 1.0, 0.0, 0.0, 1.0, 0.0, 1.0, 1.0, 0.0, 1.0, 0.0, 0.0, 1.0, 0.0, 1.0, 1.0, 0.0, 1.0, 0.0, 0.0, 1.0, 0.0, 1.0, 1.0, 0.0, 1.0, 0.0, 0.0, 1.0, 0.0, 1.0, 1.0, 0.0, 1.0, 0.0, 0.0, 1.0, 0.0, 1.0, 1.0, 0.0, 1.0, 0.0, 0.0, 1.0, 0.0, 1.0, 1.0, 0.0, 1.0, 0.0, 0.0, 1.0, 0.0, 1.0, 1.0, 0.0, 1.0, 0.0, 0.0, 1.0, 0.0, 1.0, 1.0, 0.0, 1.0, 0.0, 0.0, 1.0, 0.0, 1.0, 1.0, 0.0, 1.0, 0.0, 0.0, 1.0, 0.0, 1.0, 1.0, 0.0, 1.0, 0.0, 0.0, 1.0, 0.0, 1.0, 1.0, 0.0, 1.0, 0.0, 0.0, 1.0, 0.0, 1.0, 1.0, 0.0, 1.0, 0.0, 0.0, 1.0, 0.0, 1.0, 1.0, 0.0, 1.0, 0.0, 0.0, 1.0, 0.0, 1.0, 1.0, 0.0, 1.0, 0.0, 0.0, 1.0, 0.0, 1.0, 1.0, 0.0, 1.0, 0.0, 0.0, 1.0, 0.0, 1.0, 1.0, 0.0, 1.0, 0.0, 0.0, 1.0, 0.0, 1.0, 1.0, 0.0, 1.0, 0.0, 0.0, 1.0, 0.0, 1.0, 1.0, 0.0, 1.0, 0.0, 0.0, 1.0, 0.0, 1.0, 1.0, 0.0, 1.0, 0.0, 0.0, 1.0, 0.0, 1.0, 1.0, 0.0, 1.0, 0.0, 0.0, 1.0, 0.0, 1.0, 1.0, 0.0, 1.0, 0.0, 0.0, 1.0, 0.0, 1.0, 1.0, 0.0, 1.0, 0.0, 0.0, 1.0, 0.0, 1.0, 1.0, 0.0, 1.0, 0.0, 0.0, 1.0, 0.0, 1.0, 1.0, 0.0, 1.0, 0.0, 0.0, 1.0, 0.0, 1.0, 1.0, 0.0, 1.0, 0.0, 0.0, 1.0, 0.0, 1.0, 1.0, 0.0, 1.0, 0.0, 0.0, 1.0, 0.0, 1.0, 1.0, 0.0, 1.0, 0.0, 0.0, 1.0, 0.0, 1.0, 1.0, 0.0, 1.0, 0.0, 0.0, 1.0, 0.0, 1.0, 1.0, 0.0, 1.0, 0.0, 0.0, 1.0, 0.0, 1.0, 1.0, 0.0, 1.0, 0.0, 0.0, 1.0, 0.0, 1.0, 1.0, 0.0, 1.0, 0.0, 0.0, 1.0, 0.0, 1.0, 1.0, 0.0, 1.0, 0.0, 0.0, 1.0, 0.0, 1.0, 1.0, 0.0, 1.0, 0.0, 0.0, 1.0, 0.0, 1.0, 1.0, 0.0, 1.0, 0.0, 0.0, 1.0, 0.0, 1.0, 1.0, 0.0, 1.0, 0.0, 0.0, 1.0, 0.0, 1.0, 1.0, 0.0, 1.0, 0.0, 0.0, 1.0, 0.0, 1.0, 1.0, 0.0, 1.0, 0.0, 0.0, 1.0, 0.0, 1.0, 1.0, 0.0, 1.0, 0.0, 0.0, 1.0, 0.0, 1.0, 1.0, 0.0, 1.0, 0.0, 0.0, 1.0, 0.0, 1.0, 1.0, 0.0, 1.0, 0.0, 0.0, 1.0, 0.0, 1.0, 1.0, 0.0, 1.0, 0.0, 0.0, 1.0, 0.0, 1.0, 1.0, 0.0, 1.0, 0.0, 0.0, 1.0, 0.0, 1.0, 1.0, 0.0, 1.0, 0.0, 0.0, 1.0, 0.0, 1.0, 1.0, 0.0, 1.0, 0.0, 0.0, 1.0, 0.0, 1.0, 1.0, 0.0, 1.0, 0.0, 0.0, 1.0, 0.0, 1.0, 1.0, 0.0, 1.0, 0.0, 0.0, 1.0, 0.0, 1.0, 1.0, 0.0, 1.0, 0.0, 0.0, 1.0, 0.0, 1.0, 1.0, 0.0, 1.0, 0.0, 0.0, 1.0, 0.0, 1.0, 1.0, 0.0, 1.0, 0.0, 0.0, 1.0, 0.0, 1.0, 1.0, 0.0, 1.0, 0.0, 0.0, 1.0, 0.0, 1.0, 1.0, 0.0, 1.0, 0.0, 0.0, 1.0, 0.0, 1.0, 1.0, 0.0, 1.0, 0.0, 0.0, 1.0, 0.0, 1.0, 1.0, 0.0, 1.0, 0.0, 0.0, 1.0, 0.0, 1.0, 1.0, 0.0, 1.0, 0.0, 0.0, 1.0, 0.0, 1.0, 1.0, 0.0, 1.0, 0.0, 0.0, 1.0, 0.0, 1.0, 1.0, 0.0, 1.0, 0.0, 0.0, 1.0, 0.0, 1.0, 1.0, 0.0, 1.0, 0.0, 0.0, 1.0, 0.0, 1.0, 1.0, 0.0, 1.0, 0.0, 0.0, 1.0, 0.0, 1.0, 1.0, 0.0, 1.0, 0.0, 0.0, 1.0, 0.0, 1.0, 1.0, 0.0, 1.0, 0.0, 0.0, 1.0, 0.0, 1.0, 1.0, 0.0, 1.0, 0.0, 0.0, 1.0, 0.0, 1.0, 1.0, 0.0, 1.0, 0.0, 0.0, 1.0, 0.0, 1.0, 1.0, 0.0, 1.0, 0.0, 0.0, 1.0, 0.0, 1.0, 1.0, 0.0, 1.0, 0.0, 0.0, 1.0, 0.0, 1.0, 1.0, 0.0, 1.0, 0.0, 0.0, 1.0, 0.0, 1.0, 1.0, 0.0, 1.0, 0.0, 0.0, 1.0, 0.0, 1.0, 1.0, 0.0, 1.0, 0.0, 0.0, 1.0, 0.0, 1.0, 1.0, 0.0, 1.0, 0.0, 0.0, 1.0, 0.0, 1.0, 1.0, 0.0, 1.0, 0.0, 0.0, 1.0, 0.0, 1.0, 1.0, 0.0, 1.0, 0.0, 0.0, 1.0, 0.0, 1.0, 1.0, 0.0, 1.0, 0.0, 0.0, 1.0, 0.0, 1.0, 1.0, 0.0, 1.0, 0.0, 0.0, 1.0, 0.0, 1.0, 1.0, 0.0, 1.0, 0.0, 0.0, 1.0, 0.0, 1.0, 1.0, 0.0, 1.0, 0.0, 0.0, 1.0, 0.0, 1.0, 1.0, 0.0, 1.0, 0.0, 0.0, 1.0, 0.0, 1.0, 1.0, 0.0, 1.0, 0.0, 0.0, 1.0, 0.0, 1.0, 1.0, 0.0, 1.0, 0.0, 0.0, 1.0, 0.0, 1.0, 1.0, 0.0, 1.0, 0.0, 0.0, 1.0, 0.0, 1.0, 1.0, 0.0, 1.0, 0.0, 0.0, 1.0, 0.0, 1.0, 1.0, 0.0, 1.0, 0.0, 0.0, 1.0, 0.0, 1.0, 1.0, 0.0, 1.0, 0.0, 0.0, 1.0, 0.0, 1.0, 1.0, 0.0, 1.0, 0.0, 0.0, 1.0, 0.0, 1.0, 1.0, 0.0, 1.0, 0.0, 0.0, 1.0, 0.0, 1.0, 1.0, 0.0, 1.0, 0.0, 0.0, 1.0, 0.0, 1.0, 1.0, 0.0, 1.0, 0.0, 0.0, 1.0, 0.0, 1.0, 1.0, 0.0, 1.0, 0.0, 0.0, 1.0, 0.0, 1.0, 1.0, 0.0, 1.0, 0.0, 0.0, 1.0, 0.0, 1.0, 1.0, 0.0, 1.0, 0.0, 0.0, 1.0, 0.0, 1.0, 1.0, 0.0, 1.0, 0.0, 0.0, 1.0, 0.0, 1.0, 1.0, 0.0, 1.0, 0.0, 0.0, 1.0, 0.0, 1.0, 1.0, 0.0, 1.0, 0.0, 0.0, 1.0, 0.0, 1.0, 1.0, 0.0, 0.0, 1.0, 0.0, 1.0, 1.0, 0.0, 1.0, 0.0, 0.0, 1.0, 0.0, 1.0, 1.0, 0.0, 0.0, 1.0, 0.0, 1.0, 1.0, 0.0, 1.0, 0.0, 0.0, 1.0, 0.0, 1.0, 1.0, 0.0, 1.0, 0.0, 0.0, 1.0, 0.0, 1.0, 1.0, 0.0, 1.0, 0.0, 0.0, 1.0, 0.0, 1.0, 1.0, 0.0, 1.0, 0.0, 0.0, 1.0, 0.0, 1.0, 1.0, 0.0, 1.0, 0.0, 0.0, 1.0, 0.0, 1.0, 1.0, 0.0, 0.0, 1.0, 0.0, 1.0, 1.0, 0.0, 1.0, 0.0, 0.0, 1.0, 0.0, 1.0, 1.0, 0.0, 0.0, 1.0, 0.0, 1.0, 1.0, 0.0, 1.0, 0.0, 0.0, 1.0, 0.0, 1.0, 1.0, 0.0, 0.0, 1.0, 0.0, 1.0, 1.0, 0.0, 1.0, 0.0, 0.0, 1.0, 0.0, 1.0, 1.0, 0.0, 0.0, 1.0, 0.0, 1.0, 1.0, 0.0, 1.0, 0.0, 0.0, 1.0, 0.0, 1.0, 1.0, 0.0, 0.0, 1.0, 0.0, 1.0, 1.0, 0.0, 1.0, 0.0, 0.0, 1.0, 0.0, 1.0, 1.0, 0.0, 0.0, 1.0, 0.0, 1.0, 1.0, 0.0, 1.0, 0.0, 0.0, 1.0, 0.0, 1.0, 1.0, 0.0, 0.0, 1.0, 0.0, 1.0, 1.0, 0.0, 1.0, 0.0, 0.0, 1.0, 0.0, 1.0, 1.0, 0.0, 1.0, 0.0, 0.0, 1.0, 0.0, 1.0, 1.0, 0.0, 1.0, 0.0, 0.0, 1.0, 0.0, 1.0, 1.0, 0.0, 1.0, 0.0, 0.0, 1.0, 0.0, 1.0, 1.0, 0.0, 1.0, 0.0, 0.0, 1.0, 0.0, 1.0, 1.0, 0.0, 1.0, 0.0, 0.0, 1.0, 0.0, 1.0, 1.0, 0.0, 1.0, 0.0, 0.0, 1.0, 0.0, 1.0, 1.0, 0.0, 1.0, 0.0, 0.0, 1.0, 0.0, 1.0, 1.0, 0.0, 1.0, 0.0, 0.0, 1.0, 0.0, 1.0, 1.0, 0.0, 1.0, 0.0, 0.0, 1.0, 0.0, 1.0, 1.0, 0.0, 1.0, 0.0, 0.0, 1.0, 0.0, 1.0, 1.0, 0.0, 0.0, 1.0, 0.0, 1.0, 1.0, 0.0, 0.0, 1.0, 0.0, 1.0, 1.0, 0.0, 0.0, 1.0, 0.0, 1.0, 1.0, 0.0, 1.0, 0.0, 0.0, 1.0, 0.0, 1.0, 1.0, 0.0, 1.0, 0.0, 0.0, 1.0, 0.0, 1.0, 1.0, 0.0, 0.0, 1.0, 0.0, 1.0, 1.0, 0.0, 0.0, 1.0, 0.0, 1.0, 1.0, 0.0, 0.0, 1.0, 0.0, 1.0, 1.0, 0.0, 0.0, 1.0, 0.0, 1.0, 1.0, 0.0, 0.0, 1.0, 0.0, 1.0, 1.0, 0.0, 0.0, 1.0, 0.0, 1.0, 1.0, 0.0, 0.0, 1.0, 0.0, 1.0, 1.0, 0.0, 0.0, 1.0, 0.0, 1.0, 1.0, 0.0, 1.0, 0.0, 0.0, 1.0, 0.0, 1.0, 1.0, 0.0, 1.0, 0.0, 0.0, 1.0, 0.0, 1.0, 1.0, 0.0, 1.0, 0.0, 0.0, 1.0, 0.0, 1.0, 1.0, 0.0, 1.0, 0.0, 0.0, 1.0, 0.0, 1.0, 1.0, 0.0, 1.0, 0.0, 0.0, 1.0, 0.0, 1.0, 1.0, 0.0, 1.0, 0.0, 0.0, 1.0, 0.0, 1.0, 1.0, 0.0, 1.0, 0.0, 0.0, 1.0, 0.0, 1.0, 1.0, 0.0, 1.0, 0.0, 0.0, 1.0, 0.0, 1.0, 1.0, 0.0, 1.0, 0.0, 0.0, 1.0, 0.0, 1.0, 1.0, 0.0, 1.0, 0.0, 0.0, 1.0, 0.0, 1.0, 1.0, 0.0, 1.0, 0.0, 0.0, 1.0, 0.0, 1.0, 1.0, 0.0, 1.0, 0.0, 0.0, 1.0, 0.0, 1.0, 1.0, 0.0, 1.0, 0.0, 0.0, 1.0, 0.0, 1.0, 1.0, 0.0, 1.0, 0.0, 0.0, 1.0, 0.0, 1.0, 1.0, 0.0, 1.0, 0.0, 0.0, 1.0, 0.0, 1.0, 1.0, 0.0, 1.0, 0.0, 0.0, 1.0, 0.0, 1.0, 1.0, 0.0, 1.0, 0.0, 0.0, 1.0, 0.0, 1.0, 1.0, 0.0, 1.0, 0.0, 0.0, 1.0, 0.0, 1.0, 1.0, 0.0, 1.0, 0.0, 0.0, 1.0, 0.0, 1.0, 1.0, 0.0, 1.0, 0.0, 0.0, 1.0, 0.0, 1.0, 1.0, 0.0, 1.0, 0.0, 0.0, 1.0, 0.0, 1.0, 1.0, 0.0, 1.0, 0.0, 0.0, 1.0, 0.0, 1.0, 1.0, 0.0, 1.0, 0.0, 0.0, 1.0, 0.0, 1.0, 1.0, 0.0, 1.0, 0.0, 0.0, 1.0, 0.0, 1.0, 1.0, 0.0, 1.0, 0.0, 0.0, 1.0, 0.0, 1.0, 1.0, 0.0, 1.0, 0.0, 0.0, 1.0, 0.0, 1.0, 1.0, 0.0, 1.0, 0.0, 0.0, 1.0, 0.0, 1.0, 1.0, 0.0, 1.0, 0.0, 0.0, 1.0, 0.0, 1.0, 1.0, 0.0, 1.0, 0.0, 0.0, 1.0, 0.0, 1.0, 1.0, 0.0, 1.0, 0.6449, 0.7893, 0.6341, 0.7893, 0.6341, 0.6257, 0.6449, 0.6221, 0.7872, 0.1625, 0.7706, 0.1625, 0.7706, 0.0001066, 0.7872, 9.586e-05, 0.02153, 0.812, 0.02274, 0.812, 0.02485, 0.784, 0.04059, 0.7841, 0.4704, 0.5868, 0.6341, 0.5868, 0.6341, 0.8085, 0.4704, 0.754, 0.3826, 0.5716, 0.3826, 0.5115, 0.5404, 0.5115, 0.5404, 0.5716, 1.461e-08, 0.6395, 0.0, 0.6282, 0.02485, 0.6562, 0.02485, 0.6641, 0.1633, 0.6398, 0.1633, 0.8122, 0.1385, 0.7842, 0.1385, 0.6642, 0.1468, 0.6284, 0.1633, 0.6284, 0.1385, 0.6563, 0.1277, 0.6563, 0.1909, 6.971e-09, 0.2216, 0.0, 0.1982, 0.0516, 0.173, 0.0516, 0.1575, 0.9468, 0.1575, 0.977, 7.595e-08, 1.0, 0.0, 0.9698, 0.3847, 0.05319, 0.3847, 0.5115, 0.2216, 0.4885, 0.2216, 0.03019, 0.2216, 0.5525, 0.2216, 0.5115, 0.3826, 0.5115, 0.3826, 0.5525, 0.5594, 0.5657, 0.5465, 0.5653, 0.5503, 0.4541, 0.5632, 0.4546, 0.2216, 0.4583, 0.2216, 0.4885, 0.1982, 0.4369, 0.1982, 0.4131, 9.494e-09, 0.4583, 0.0, 1.394e-08, 0.02341, 0.0516, 0.02341, 0.4131, 0.02095, 0.4885, 1.899e-08, 0.4885, 0.02341, 0.4369, 0.03891, 0.4369, 0.4797, 0.3075, 0.4797, 0.3569, 0.4587, 0.3699, 0.4587, 0.3161, 0.2967, 0.8759, 0.2907, 0.8775, 0.2749, 0.7673, 0.2809, 0.7656, 0.6802, 0.001855, 0.7706, 0.03001, 0.7518, 0.1399, 0.6614, 0.1117, 0.1687, 0.3077, 0.1767, 0.3075, 0.1802, 0.4187, 0.1723, 0.4189, 0.4587, 0.3161, 0.4587, 0.3699, 0.4316, 0.393, 0.4316, 0.3692, 0.3847, 0.02665, 0.3847, 0.002829, 0.4043, 0.0, 0.4043, 0.02574, 0.1575, 0.9027, 0.1575, 0.5412, 0.1759, 0.5129, 0.1759, 0.9036, 0.4797, 0.045, 0.4797, 0.01466, 0.498, 0.0, 0.498, 0.03244, 0.548, 0.4293, 0.5417, 0.4291, 0.5421, 0.4173, 0.5484, 0.4176, 0.4043, 0.02574, 0.4043, 0.0, 0.4316, 0.02444, 0.4316, 0.05018, 0.1759, 0.9036, 0.1759, 0.5129, 0.2013, 0.4885, 0.2013, 0.8791, 0.498, 0.03244, 0.498, 0.0, 0.5243, 0.02309, 0.5243, 0.08556, 0.5484, 0.4176, 0.5421, 0.4173, 0.5459, 0.3112, 0.5521, 0.3114, 0.2807, 0.742, 0.2742, 0.7438, 0.2722, 0.706, 0.2786, 0.7058, 0.6606, 0.135, 0.7583, 0.1654, 0.7548, 0.1769, 0.6575, 0.1711, 0.1624, 0.4424, 0.1787, 0.4418, 0.1799, 0.4797, 0.1636, 0.4802, 0.5521, 0.3114, 0.5459, 0.3112, 0.5473, 0.272, 0.5535, 0.2722, 0.2786, 0.7058, 0.2722, 0.706, 0.2841, 0.5985, 0.2905, 0.5983, 0.6575, 0.1711, 0.7548, 0.1769, 0.7637, 0.2847, 0.6665, 0.2789, 0.1636, 0.4802, 0.1799, 0.4797, 0.1832, 0.5859, 0.1668, 0.5864, 0.1696, 0.719, 0.1696, 0.7252, 0.1633, 0.7252, 0.1633, 0.719, 0.08636, 0.589, 0.08754, 0.6282, 0.0008342, 0.6244, 0.0, 0.5967, 0.6665, 0.2789, 0.7637, 0.2847, 0.7706, 0.3249, 0.6734, 0.3191, 0.1668, 0.5864, 0.1832, 0.5859, 0.1844, 0.6251, 0.168, 0.6256, 0.9852, 0.8849, 0.9852, 0.8895, 0.9573, 0.8829, 0.9573, 0.8784, 0.5473, 0.272, 0.5459, 0.3112, 0.4596, 0.3017, 0.4606, 0.274, 0.1696, 0.7252, 0.2656, 0.7256, 0.2482, 0.8123, 0.1805, 0.812, 0.368, 0.9026, 0.368, 0.8962, 0.4545, 0.9125, 0.4545, 0.917, 0.8187, 0.5035, 0.7972, 0.5035, 0.7972, 0.3395, 0.8187, 0.3395, 0.4704, 0.5868, 0.4596, 0.5868, 0.4596, 0.5684, 0.4704, 0.5684, 0.9125, 0.1624, 0.934, 0.1624, 0.934, 0.1806, 0.9125, 0.1806, 0.6449, 0.7893, 0.8089, 0.79, 0.8087, 0.8076, 0.6449, 0.8076, 0.7706, 0.1625, 0.7872, 0.1625, 0.7872, 0.1807, 0.7706, 0.1807, 0.7872, 0.1625, 0.9125, 0.1624, 0.9125, 0.1806, 0.7872, 0.1807, 0.9605, 0.5035, 0.944, 0.5035, 0.944, 0.3394, 0.9605, 0.3394, 0.998, 0.5684, 0.998, 0.694, 0.9336, 0.6939, 0.9336, 0.5684, 0.08636, 0.589, 0.09257, 0.5888, 0.09375, 0.628, 0.08754, 0.6282, 0.09257, 0.5888, 0.1668, 0.5864, 0.168, 0.6256, 0.09375, 0.628, 0.1696, 0.6282, 0.1696, 0.6446, 0.1633, 0.6445, 0.1633, 0.6282, 0.1696, 0.6446, 0.1696, 0.719, 0.1633, 0.719, 0.1633, 0.6445, 0.08311, 0.4828, 0.08932, 0.4826, 0.09257, 0.5888, 0.08636, 0.589, 0.08932, 0.4826, 0.1636, 0.4802, 0.1668, 0.5864, 0.09257, 0.5888, 0.6427, 0.3145, 0.6263, 0.3139, 0.6278, 0.2747, 0.6441, 0.2753, 0.6263, 0.3139, 0.5521, 0.3114, 0.5535, 0.2722, 0.6278, 0.2747, 0.08192, 0.4449, 0.08813, 0.4447, 0.08932, 0.4826, 0.08311, 0.4828, 0.08813, 0.4447, 0.1624, 0.4424, 0.1636, 0.4802, 0.08932, 0.4826, 0.6389, 0.4207, 0.6226, 0.4201, 0.6263, 0.3139, 0.6427, 0.3145, 0.6226, 0.4201, 0.5484, 0.4176, 0.5521, 0.3114, 0.6263, 0.3139, 0.498, 0.3699, 0.498, 0.3161, 0.5243, 0.3692, 0.5243, 0.393, 0.498, 0.3161, 0.498, 0.03244, 0.5243, 0.08556, 0.5243, 0.3692, 0.6386, 0.4324, 0.6222, 0.4319, 0.6226, 0.4201, 0.6389, 0.4207, 0.6222, 0.4319, 0.548, 0.4293, 0.5484, 0.4176, 0.6226, 0.4201, 0.4797, 0.3569, 0.4797, 0.3075, 0.498, 0.3161, 0.498, 0.3699, 0.4797, 0.3075, 0.4797, 0.045, 0.498, 0.03244, 0.498, 0.3161, 0.4587, 0.0, 0.4587, 0.03244, 0.4316, 0.08556, 0.4316, 0.02309, 0.4587, 0.03244, 0.4587, 0.3161, 0.4316, 0.3692, 0.4316, 0.08556, 0.08707, 0.3103, 0.1, 0.3099, 0.1036, 0.4211, 0.09062, 0.4215, 0.1, 0.3099, 0.1687, 0.3077, 0.1723, 0.4189, 0.1036, 0.4211, 0.4797, 0.01466, 0.4797, 0.045, 0.4587, 0.03244, 0.4587, 0.0, 0.4797, 0.045, 0.4797, 0.3075, 0.4587, 0.3161, 0.4587, 0.03244, 0.2216, 0.4885, 0.1909, 0.4885, 0.173, 0.4369, 0.1982, 0.4369, 0.1909, 0.4885, 0.02095, 0.4885, 0.03891, 0.4369, 0.173, 0.4369, 0.6361, 0.5684, 0.6281, 0.5681, 0.6319, 0.4569, 0.6399, 0.4572, 0.6281, 0.5681, 0.5594, 0.5657, 0.5632, 0.4546, 0.6319, 0.4569, 0.2216, 0.9455, 0.2216, 0.8853, 0.3826, 0.8853, 0.3826, 0.9455, 0.2216, 0.8853, 0.2216, 0.5525, 0.3826, 0.5525, 0.3826, 0.8853, 0.0, 1.394e-08, 0.02095, 9.295e-09, 0.03891, 0.0516, 0.02341, 0.0516, 0.02095, 9.295e-09, 0.1909, 6.971e-09, 0.173, 0.0516, 0.03891, 0.0516, 0.0, 0.6282, 0.02153, 0.6282, 0.04059, 0.6562, 0.02485, 0.6562, 0.02153, 0.6282, 0.1468, 0.6284, 0.1277, 0.6563, 0.04059, 0.6562, 0.3826, 0.9455, 0.3826, 0.9044, 0.5404, 0.9044, 0.5404, 0.9455, 0.3826, 0.9044, 0.3826, 0.5716, 0.5404, 0.5716, 0.5404, 0.9044, 0.1633, 0.8122, 0.1468, 0.8122, 0.1277, 0.7842, 0.1385, 0.7842, 0.1468, 0.8122, 0.02153, 0.812, 0.04059, 0.7841, 0.1277, 0.7842, 0.934, 0.1624, 0.9125, 0.1624, 0.9125, 1.406e-05, 0.934, 0.0, 0.9125, 0.1624, 0.7872, 0.1625, 0.7872, 9.586e-05, 0.9125, 1.406e-05, 0.2656, 0.6449, 0.2656, 0.7194, 0.1696, 0.719, 0.1696, 0.6446, 0.2656, 0.6285, 0.2656, 0.6449, 0.1696, 0.6446, 0.1696, 0.6282, 0.944, 0.5143, 0.8187, 0.5143, 0.8187, 0.5035, 0.944, 0.5035, 0.9605, 0.5143, 0.944, 0.5143, 0.944, 0.5035, 0.9605, 0.5035, 0.6341, 0.7893, 0.6449, 0.7893, 0.6449, 0.8076, 0.6341, 0.8076, 0.6341, 0.5868, 0.4704, 0.5868, 0.4704, 0.5684, 0.6341, 0.5684, 0.8187, 0.5143, 0.7972, 0.5143, 0.7972, 0.5035, 0.8187, 0.5035, 0.368, 1.0, 0.368, 0.9026, 0.4545, 0.917, 0.4545, 0.9859, 0.1633, 0.7252, 0.1696, 0.7252, 0.1805, 0.812, 0.176, 0.812, 0.9852, 0.816, 0.9852, 0.8849, 0.9573, 0.8784, 0.9573, 0.8094, 0.6601, 0.2786, 0.6665, 0.2789, 0.6734, 0.3191, 0.667, 0.3188, 0.2656, 0.7194, 0.2656, 0.7256, 0.1696, 0.7252, 0.1696, 0.719, 0.6511, 0.1708, 0.6575, 0.1711, 0.6665, 0.2789, 0.6601, 0.2786, 0.3759, 0.7027, 0.2786, 0.7058, 0.2905, 0.5983, 0.3878, 0.5953, 0.6542, 0.133, 0.6606, 0.135, 0.6575, 0.1711, 0.6511, 0.1708, 0.3792, 0.7143, 0.2807, 0.742, 0.2786, 0.7058, 0.3759, 0.7027, 0.1759, 0.9293, 0.1759, 0.9036, 0.2013, 0.8791, 0.2013, 0.9049, 0.4043, 0.4164, 0.4043, 0.02574, 0.4316, 0.05018, 0.4316, 0.4408, 0.1575, 0.9265, 0.1575, 0.9027, 0.1759, 0.9036, 0.1759, 0.9293, 0.3847, 0.3881, 0.3847, 0.02665, 0.4043, 0.02574, 0.4043, 0.4164, 0.6743, 0.0, 0.6802, 0.001855, 0.6614, 0.1117, 0.6554, 0.1099, 0.3878, 0.8502, 0.2967, 0.8759, 0.2809, 0.7656, 0.372, 0.7399, 1.899e-08, 0.4885, 9.494e-09, 0.4583, 0.02341, 0.4131, 0.02341, 0.4369, 0.2216, 0.0, 0.2216, 0.4583, 0.1982, 0.4131, 0.1982, 0.0516, 0.3847, 0.023, 0.3847, 0.05319, 0.2216, 0.03019, 0.2216, 0.0, 0.1575, 0.4885, 0.1575, 0.9468, 0.0, 0.9698, 7.595e-08, 0.5115, 0.1633, 0.6284, 0.1633, 0.6398, 0.1385, 0.6642, 0.1385, 0.6563, 0.02274, 0.812, 1.461e-08, 0.6395, 0.02485, 0.6641, 0.02485, 0.784, 0.4596, 0.5868, 0.4704, 0.5868, 0.4704, 0.754, 0.4596, 0.7505, 0.8089, 0.79, 0.6449, 0.7893, 0.6449, 0.6221, 0.8089, 0.5684, 0.6509, 0.5192, 0.7746, 0.4994, 0.7972, 0.5439, 0.6441, 0.5684, 0.1485, 0.8123, 0.1485, 0.9763, 0.08355, 0.9763, 0.08355, 0.8122, 0.2715, 0.3075, 0.1077, 0.3075, 0.1077, 0.2424, 0.2715, 0.2424, 0.9132, 0.1808, 0.9132, 0.3362, 0.7706, 0.3361, 0.7706, 0.1807, 0.7746, 0.4994, 0.7505, 0.3422, 0.7972, 0.3394, 0.7972, 0.5439, 0.2715, 0.2424, 0.1077, 0.2424, 0.06345, 0.2237, 0.2716, 0.2239, 0.4064, 0.5775, 0.4064, 0.0, 0.5404, 0.03298, 0.5404, 0.6104, 0.495, 0.06392, 0.4958, 0.272, 0.3521, 0.2717, 0.3513, 0.06369, 0.2716, 0.2239, 0.06345, 0.2237, 0.06346, 0.0797, 0.2716, 0.07989, 0.6511, 0.2496, 0.4961, 0.2496, 0.4961, 5.085e-05, 0.6511, 0.0, 0.3513, 0.06369, 0.3521, 0.2717, 0.2716, 0.272, 0.2719, 0.02233, 0.2716, 0.07989, 0.06346, 0.0797, 0.02231, 0.0, 0.2714, 0.0, 0.5404, 1.0, 0.0, 1.0, 0.07012, 0.8702, 0.4702, 0.8702, 0.2724, 0.6104, 0.2724, 0.03298, 0.4064, 0.0, 0.4064, 0.5775, 0.1362, 1.0, 0.1362, 3.139e-08, 0.2724, 0.0, 0.2724, 1.0, 7.047e-08, 1.0, 0.0, 3.139e-08, 0.1362, 0.0, 0.1362, 1.0, 0.934, 0.1395, 0.934, 0.07311, 0.9717, 0.07974, 0.9717, 0.1462, 0.0, 0.0, 0.5404, 3.139e-08, 0.4702, 0.1298, 0.07012, 0.1298, 0.0, 1.0, 0.0, 0.0, 0.07012, 0.1298, 0.07012, 0.8702, 0.5404, 3.139e-08, 0.5404, 1.0, 0.4702, 0.8702, 0.4702, 0.1298, 0.9678, 0.296, 0.9132, 0.2958, 0.9174, 0.2869, 0.9636, 0.2871, 0.934, 0.07311, 0.934, 0.006661, 0.9717, 0.0, 0.9717, 0.06645, 0.9636, 0.6944, 0.9636, 0.8094, 0.9336, 0.809, 0.9336, 0.694, 0.2442, 0.9275, 0.2442, 0.8124, 0.2711, 0.8123, 0.2711, 0.9273, 0.4479, 0.875, 0.396, 0.8962, 0.3951, 0.8101, 0.447, 0.789, 0.9132, 0.1807, 0.9678, 0.1809, 0.9636, 0.1898, 0.9174, 0.1896, 0.9132, 0.2958, 0.9132, 0.1807, 0.9174, 0.1896, 0.9174, 0.2869, 0.9678, 0.1809, 0.9678, 0.296, 0.9636, 0.2871, 0.9636, 0.1898, 0.4053, 0.1574, 0.4053, 0.6069, 0.2702, 0.5775, 0.2702, 0.0, 0.1928, 0.3075, 0.2447, 0.3286, 0.2439, 0.4147, 0.1919, 0.3936, 0.9174, 0.2869, 0.9174, 0.1896, 0.9888, 0.1894, 0.9888, 0.2866, 0.9198, 0.7747, 0.8227, 0.7744, 0.8227, 0.7029, 0.9198, 0.7032, 0.4545, 0.7543, 0.3878, 0.7814, 0.3878, 0.6596, 0.4045, 0.6528, 0.4212, 0.646, 0.4379, 0.6392, 0.4545, 0.6325, 0.5404, 0.0, 0.5404, 0.4495, 0.4053, 0.6069, 0.4053, 0.02941, 0.1473, 0.8892, 0.1473, 0.1108, 0.2702, 0.0, 0.2702, 1.0, 4.107e-08, 0.8892, 0.0, 0.1108, 0.1473, 0.0, 0.1473, 1.0, 0.8907, 0.5636, 0.8595, 0.5636, 0.8672, 0.5143, 0.8827, 0.5143, 0.1844, 0.4218, 0.2511, 0.4489, 0.2511, 0.5708, 0.2344, 0.5641, 0.2177, 0.5573, 0.201, 0.5505, 0.1844, 0.5437, 0.9336, 0.9464, 0.8089, 0.9459, 0.8089, 0.8441, 0.8401, 0.8442, 0.8713, 0.8443, 0.9024, 0.8444, 0.9336, 0.8445, 0.9336, 0.6706, 0.8089, 0.6702, 0.8089, 0.5684, 0.8401, 0.5685, 0.8713, 0.5686, 0.9024, 0.5687, 0.9336, 0.5688, 0.1945, 0.9809, 0.1633, 0.9809, 0.1715, 0.9263, 0.186, 0.9263, 0.7626, 0.9014, 0.7626, 0.8702, 0.7774, 0.8702, 0.7774, 0.9014, 0.7626, 0.8389, 0.7626, 0.8077, 0.7774, 0.8077, 0.7774, 0.839, 0.7626, 0.8702, 0.7626, 0.8389, 0.7774, 0.839, 0.7774, 0.8702, 0.7478, 0.8701, 0.7478, 0.8389, 0.7626, 0.8389, 0.7626, 0.8702, 0.7478, 0.8389, 0.7478, 0.8076, 0.7626, 0.8077, 0.7626, 0.8389, 0.7626, 0.9326, 0.7626, 0.9014, 0.7774, 0.9014, 0.7774, 0.9327, 0.7478, 0.9326, 0.7478, 0.9013, 0.7626, 0.9014, 0.7626, 0.9326, 0.7478, 0.9013, 0.7478, 0.8701, 0.7626, 0.8702, 0.7626, 0.9014, 0.8595, 0.5643, 0.8284, 0.5643, 0.8371, 0.5143, 0.8505, 0.5143, 0.7774, 0.9327, 0.7774, 0.9014, 0.7922, 0.9015, 0.7922, 0.9327, 0.7774, 0.9014, 0.7774, 0.8702, 0.7922, 0.8703, 0.7922, 0.9015, 0.8284, 0.5676, 0.7972, 0.5676, 0.805, 0.5143, 0.8202, 0.5143, 0.7774, 0.8702, 0.7774, 0.839, 0.7922, 0.839, 0.7922, 0.8703, 0.7774, 0.839, 0.7774, 0.8077, 0.7922, 0.8078, 0.7922, 0.839, 0.8179, 0.7792, 0.8313, 0.7793, 0.8312, 0.7856, 0.8179, 0.7856, 0.6169, 0.8886, 0.633, 0.8804, 0.633, 0.9465, 0.6261, 0.95, 0.1844, 0.5437, 0.201, 0.5505, 0.1974, 0.6128, 0.1902, 0.6099, 0.8401, 0.8442, 0.8089, 0.8441, 0.8179, 0.7856, 0.8312, 0.7856, 0.8486, 0.7747, 0.863, 0.7747, 0.863, 0.7816, 0.8485, 0.7816, 0.2666, 0.5364, 0.2511, 0.5274, 0.2594, 0.463, 0.2666, 0.4672, 0.8713, 0.8443, 0.8401, 0.8442, 0.8485, 0.7816, 0.863, 0.7816, 0.7922, 0.8167, 0.8078, 0.8076, 0.8078, 0.8765, 0.8006, 0.8807, 0.8794, 0.7762, 0.8945, 0.7762, 0.8945, 0.7835, 0.8793, 0.7834, 0.6169, 0.8172, 0.6327, 0.8085, 0.6327, 0.8762, 0.625, 0.8804, 0.2668, 0.6087, 0.2511, 0.6, 0.2591, 0.5364, 0.2668, 0.5407, 0.9024, 0.8444, 0.8713, 0.8443, 0.8793, 0.7834, 0.8945, 0.7835, 0.9104, 0.7803, 0.9259, 0.7803, 0.9258, 0.7877, 0.9103, 0.7876, 0.3678, 0.9444, 0.3524, 0.9349, 0.3601, 0.8775, 0.3678, 0.8822, 0.9336, 0.8445, 0.9024, 0.8444, 0.9103, 0.7876, 0.9258, 0.7877, 0.4045, 0.6528, 0.3878, 0.6596, 0.3978, 0.5986, 0.4061, 0.5953, 0.0, 0.0, 0.0, 1.0, 1.0, 1.0, 1.0, 0.0, 0.0, 0.0, 0.0, 1.0, 1.0, 1.0, 1.0, 0.0, 0.0, 0.0, 0.0, 1.0, 1.0, 1.0, 1.0, 0.0, 0.0, 0.0, 0.0, 1.0, 1.0, 1.0, 1.0, 0.0, 0.0, 0.0, 0.0, 1.0, 1.0, 1.0, 1.0, 0.0, 0.0, 0.0, 0.0, 1.0, 1.0, 1.0, 1.0, 0.0, 0.0, 0.0, 0.0, 1.0, 1.0, 1.0, 1.0, 0.0, 0.0, 0.0, 0.0, 1.0, 1.0, 1.0, 1.0, 0.0, 0.0, 0.0, 0.0, 1.0, 1.0, 1.0, 1.0, 0.0, 0.0, 0.0, 0.0, 1.0, 1.0, 1.0, 1.0, 0.0, 0.0, 0.0, 0.0, 1.0, 1.0, 1.0, 1.0, 0.0, 0.0, 0.0, 0.0, 1.0, 1.0, 1.0, 1.0, 0.0, 0.0, 0.0, 0.0, 1.0, 1.0, 1.0, 1.0, 0.0, 0.0, 0.0, 0.0, 1.0, 1.0, 1.0, 1.0, 0.0, 0.0, 0.0, 0.0, 1.0, 1.0, 1.0, 1.0, 0.0, 0.0, 0.0, 0.0, 1.0, 1.0, 1.0, 1.0, 0.0, 0.0, 0.0, 0.0, 1.0, 1.0, 1.0, 1.0, 0.0, 0.0, 0.0, 0.0, 1.0, 1.0, 1.0, 1.0, 0.0, 0.0, 0.0, 0.0, 1.0, 1.0, 1.0, 1.0, 0.0, 0.0, 0.0, 0.0, 1.0, 1.0, 1.0, 1.0, 0.0, 0.0, 0.0, 0.0, 1.0, 1.0, 1.0, 1.0, 0.0, 0.0, 0.0, 0.0, 1.0, 1.0, 1.0, 1.0, 0.0, 0.0, 0.0, 0.0, 1.0, 1.0, 1.0, 1.0, 0.0, 0.0, 0.0, 0.0, 1.0, 1.0, 1.0, 1.0, 0.0, 0.0, 0.0, 0.0, 1.0, 1.0, 1.0, 1.0, 0.0, 0.0, 0.0, 0.0, 1.0, 1.0, 1.0, 1.0, 0.0, 0.0, 0.0, 0.0, 1.0, 1.0, 1.0, 1.0, 0.0, 0.0, 0.0, 0.0, 1.0, 1.0, 1.0, 1.0, 0.0, 0.0, 0.0, 0.0, 1.0, 1.0, 1.0, 1.0, 0.0, 0.0, 0.0, 0.0, 1.0, 1.0, 1.0, 1.0, 0.0, 0.0, 0.0, 0.0, 1.0, 1.0, 1.0, 1.0, 0.0, 0.0, 0.0, 0.0, 1.0, 1.0, 1.0, 1.0, 0.0, 0.0, 0.0, 0.0, 1.0, 1.0, 1.0, 1.0, 0.0, 0.0, 0.0, 0.0, 1.0, 1.0, 1.0, 1.0, 0.0, 0.0, 0.0, 0.0, 1.0, 1.0, 1.0, 1.0, 0.0, 0.0, 0.0, 0.0, 1.0, 1.0, 1.0, 1.0, 0.0, 0.0, 0.0, 0.0, 1.0, 1.0, 1.0, 1.0, 0.0, 0.0, 0.0, 0.0, 1.0, 1.0, 1.0, 1.0, 0.0, 0.0, 0.0, 0.0, 1.0, 1.0, 1.0, 1.0, 0.0, 0.0, 0.0, 0.0, 1.0, 1.0, 1.0, 1.0, 0.0, 0.0, 0.0, 0.0, 1.0, 1.0, 1.0, 1.0, 0.0, 0.0, 0.0, 0.0, 1.0, 1.0, 1.0, 1.0, 0.0, 0.0, 0.0, 0.0, 1.0, 1.0, 1.0, 1.0, 0.0, 0.0, 0.0, 0.0, 1.0, 1.0, 1.0, 1.0, 0.0, 0.0, 0.0, 0.0, 1.0, 1.0, 1.0, 1.0, 0.0, 0.0, 0.0, 0.0, 1.0, 1.0, 1.0, 1.0, 0.0, 0.0, 0.0, 0.0, 1.0, 1.0, 1.0, 1.0, 0.0, 0.0, 0.0, 0.0, 1.0, 1.0, 1.0, 1.0, 0.0, 0.0, 0.0, 0.0, 1.0, 1.0, 1.0, 1.0, 0.0, 0.0, 0.0, 0.0, 1.0, 1.0, 1.0, 1.0, 0.0, 0.0, 0.0, 0.0, 1.0, 1.0, 1.0, 1.0, 0.0, 0.0, 0.0, 0.0, 1.0, 1.0, 1.0, 1.0, 0.0, 0.0, 0.0, 0.0, 1.0, 1.0, 1.0, 1.0, 0.0, 0.0, 0.0, 0.0, 1.0, 1.0, 1.0, 1.0, 0.0, 0.0, 0.0, 0.0, 1.0, 1.0, 1.0, 1.0, 0.0, 0.0, 0.0, 0.0, 1.0, 1.0, 1.0, 1.0, 0.0, 0.0, 0.0, 0.0, 1.0, 1.0, 1.0, 1.0, 0.0, 0.0, 0.0, 0.0, 1.0, 1.0, 1.0, 1.0, 0.0, 0.0, 0.0, 0.0, 1.0, 1.0, 1.0, 1.0, 0.0, 0.0, 0.0, 0.0, 1.0, 1.0, 1.0, 1.0, 0.0, 0.0, 0.0, 0.0, 1.0, 1.0, 1.0, 1.0, 0.0, 0.0, 0.0, 0.0, 1.0, 1.0, 1.0, 1.0, 0.0, 0.0, 0.0, 0.0, 1.0, 1.0, 1.0, 1.0, 0.0, 0.0, 0.0, 0.0, 1.0, 1.0, 1.0, 1.0, 0.0, 0.0, 0.0, 0.0, 1.0, 1.0, 1.0, 1.0, 0.0, 0.0, 0.0, 0.0, 1.0, 1.0, 1.0, 1.0, 0.0, 0.0, 0.0, 0.0, 1.0, 1.0, 1.0, 1.0, 0.0, 0.0, 0.0, 0.0, 1.0, 1.0, 1.0, 1.0, 0.0, 0.0, 0.0, 0.0, 1.0, 1.0, 1.0, 1.0, 0.0, 0.0, 0.0, 0.0, 1.0, 1.0, 1.0, 1.0, 0.0, 0.0, 0.0, 0.0, 1.0, 1.0, 1.0, 1.0, 0.0, 0.0, 0.0, 0.0, 1.0, 1.0, 1.0, 1.0, 0.0, 0.0, 0.0, 0.0, 1.0, 1.0, 1.0, 1.0, 0.0, 0.0, 0.0, 0.0, 1.0, 1.0, 1.0, 1.0, 0.0, 0.0, 0.0, 0.0, 1.0, 1.0, 1.0, 1.0, 0.0, 0.0, 0.0, 0.0, 1.0, 1.0, 1.0, 1.0, 0.0, 0.0, 0.0, 0.0, 1.0, 1.0, 1.0, 1.0, 0.0, 0.0, 0.0, 0.0, 1.0, 1.0, 1.0, 1.0, 0.0, 0.0, 0.0, 0.0, 1.0, 1.0, 1.0, 1.0, 0.0, 0.0, 0.0, 0.0, 1.0, 1.0, 1.0, 1.0, 0.0, 0.0, 0.0, 0.0, 1.0, 1.0, 1.0, 1.0, 0.0, 0.0, 0.0, 0.0, 1.0, 1.0, 1.0, 1.0, 0.0, 0.0, 0.0, 0.0, 1.0, 1.0, 1.0, 1.0, 0.0, 0.0, 0.0, 0.0, 1.0, 1.0, 1.0, 1.0, 0.0, 0.0, 0.0, 0.0, 1.0, 1.0, 1.0, 1.0, 0.0, 0.0, 0.0, 0.0, 1.0, 1.0, 1.0, 1.0, 0.0, 0.0, 0.0, 0.0, 1.0, 1.0, 1.0, 1.0, 0.0, 0.0, 0.0, 0.0, 1.0, 1.0, 1.0, 1.0, 0.0, 0.0, 0.0, 0.0, 1.0, 1.0, 1.0, 1.0, 0.0, 0.0, 0.0, 0.0, 1.0, 1.0, 1.0, 1.0, 0.0, 0.0, 0.0, 0.0, 1.0, 1.0, 1.0, 1.0, 0.0, 0.0, 0.0, 0.0, 1.0, 1.0, 1.0, 1.0, 0.0, 0.0, 0.0, 0.0, 1.0, 1.0, 1.0, 1.0, 0.0, 0.0, 0.0, 0.0, 1.0, 1.0, 1.0, 1.0, 0.0, 0.0, 0.0, 0.0, 1.0, 1.0, 1.0, 1.0, 0.0, 0.0, 0.0, 0.0, 1.0, 1.0, 1.0, 1.0, 0.0, 0.0, 0.0, 0.0, 1.0, 1.0, 1.0, 1.0, 0.0, 0.0, 0.0, 0.0, 1.0, 1.0, 1.0, 1.0, 0.0, 0.0, 0.0, 0.0, 1.0, 1.0, 1.0, 1.0, 0.0, 0.0, 0.0, 0.0, 1.0, 1.0, 1.0, 1.0, 0.0, 0.0, 0.0, 0.0, 1.0, 1.0, 1.0, 1.0, 0.0, 0.0, 0.0, 0.0, 1.0, 1.0, 1.0, 1.0, 0.0, 0.0, 0.0, 0.0, 1.0, 1.0, 1.0, 1.0, 0.0, 0.0, 0.0, 0.0, 1.0, 1.0, 1.0, 1.0, 0.0, 0.0, 0.0, 0.0, 1.0, 1.0, 1.0, 1.0, 0.0, 0.0, 0.0, 0.0, 1.0, 1.0, 1.0, 1.0, 0.0, 0.0, 0.0, 0.0, 1.0, 1.0, 1.0, 1.0, 0.0, 0.0, 0.0, 0.0, 1.0, 1.0, 1.0, 1.0, 0.0, 0.0, 0.0, 0.0, 1.0, 1.0, 1.0, 1.0, 0.0, 0.0, 0.0, 0.0, 1.0, 1.0, 1.0, 1.0, 0.0, 0.0, 0.0, 0.0, 1.0, 1.0, 1.0, 1.0, 0.0, 0.0, 0.0, 1.0, 1.0, 1.0, 0.0, 0.0, 0.0, 0.0, 1.0, 1.0, 1.0, 1.0, 0.0, 0.0, 0.0, 1.0, 1.0, 1.0, 0.0, 0.0, 0.0, 0.0, 1.0, 1.0, 1.0, 1.0, 0.0, 0.0, 0.0, 0.0, 1.0, 1.0, 1.0, 1.0, 0.0, 0.0, 0.0, 0.0, 1.0, 1.0, 1.0, 1.0, 0.0, 0.0, 0.0, 0.0, 1.0, 1.0, 1.0, 1.0, 0.0, 0.0, 0.0, 0.0, 1.0, 1.0, 1.0, 1.0, 0.0, 0.0, 0.0, 1.0, 1.0, 1.0, 0.0, 0.0, 0.0, 0.0, 1.0, 1.0, 1.0, 1.0, 0.0, 0.0, 0.0, 1.0, 1.0, 1.0, 0.0, 0.0, 0.0, 0.0, 1.0, 1.0, 1.0, 1.0, 0.0, 0.0, 0.0, 1.0, 1.0, 1.0, 0.0, 0.0, 0.0, 0.0, 1.0, 1.0, 1.0, 1.0, 0.0, 0.0, 0.0, 1.0, 1.0, 1.0, 0.0, 0.0, 0.0, 0.0, 1.0, 1.0, 1.0, 1.0, 0.0, 0.0, 0.0, 1.0, 1.0, 1.0, 0.0, 0.0, 0.0, 0.0, 1.0, 1.0, 1.0, 1.0, 0.0, 0.0, 0.0, 1.0, 1.0, 1.0, 0.0, 0.0, 0.0, 0.0, 1.0, 1.0, 1.0, 1.0, 0.0, 0.0, 0.0, 1.0, 1.0, 1.0, 0.0, 0.0, 0.0, 0.0, 1.0, 1.0, 1.0, 1.0, 0.0, 0.0, 0.0, 0.0, 1.0, 1.0, 1.0, 1.0, 0.0, 0.0, 0.0, 0.0, 1.0, 1.0, 1.0, 1.0, 0.0, 0.0, 0.0, 0.0, 1.0, 1.0, 1.0, 1.0, 0.0, 0.0, 0.0, 0.0, 1.0, 1.0, 1.0, 1.0, 0.0, 0.0, 0.0, 0.0, 1.0, 1.0, 1.0, 1.0, 0.0, 0.0, 0.0, 0.0, 1.0, 1.0, 1.0, 1.0, 0.0, 0.0, 0.0, 0.0, 1.0, 1.0, 1.0, 1.0, 0.0, 0.0, 0.0, 0.0, 1.0, 1.0, 1.0, 1.0, 0.0, 0.0, 0.0, 0.0, 1.0, 1.0, 1.0, 1.0, 0.0, 0.0, 0.0, 0.0, 1.0, 1.0, 1.0, 1.0, 0.0, 0.0, 0.0, 1.0, 1.0, 1.0, 0.0, 0.0, 0.0, 1.0, 1.0, 1.0, 0.0, 0.0, 0.0, 1.0, 1.0, 1.0, 0.0, 0.0, 0.0, 0.0, 1.0, 1.0, 1.0, 1.0, 0.0, 0.0, 0.0, 0.0, 1.0, 1.0, 1.0, 1.0, 0.0, 0.0, 0.0, 1.0, 1.0, 1.0, 0.0, 0.0, 0.0, 1.0, 1.0, 1.0, 0.0, 0.0, 0.0, 1.0, 1.0, 1.0, 0.0, 0.0, 0.0, 1.0, 1.0, 1.0, 0.0, 0.0, 0.0, 1.0, 1.0, 1.0, 0.0, 0.0, 0.0, 1.0, 1.0, 1.0, 0.0, 0.0, 0.0, 1.0, 1.0, 1.0, 0.0, 0.0, 0.0, 1.0, 1.0, 1.0, 0.0, 0.0, 0.0, 0.0, 1.0, 1.0, 1.0, 1.0, 0.0, 0.0, 0.0, 0.0, 1.0, 1.0, 1.0, 1.0, 0.0, 0.0, 0.0, 0.0, 1.0, 1.0, 1.0, 1.0, 0.0, 0.0, 0.0, 0.0, 1.0, 1.0, 1.0, 1.0, 0.0, 0.0, 0.0, 0.0, 1.0, 1.0, 1.0, 1.0, 0.0, 0.0, 0.0, 0.0, 1.0, 1.0, 1.0, 1.0, 0.0, 0.0, 0.0, 0.0, 1.0, 1.0, 1.0, 1.0, 0.0, 0.0, 0.0, 0.0, 1.0, 1.0, 1.0, 1.0, 0.0, 0.0, 0.0, 0.0, 1.0, 1.0, 1.0, 1.0, 0.0, 0.0, 0.0, 0.0, 1.0, 1.0, 1.0, 1.0, 0.0, 0.0, 0.0, 0.0, 1.0, 1.0, 1.0, 1.0, 0.0, 0.0, 0.0, 0.0, 1.0, 1.0, 1.0, 1.0, 0.0, 0.0, 0.0, 0.0, 1.0, 1.0, 1.0, 1.0, 0.0, 0.0, 0.0, 0.0, 1.0, 1.0, 1.0, 1.0, 0.0, 0.0, 0.0, 0.0, 1.0, 1.0, 1.0, 1.0, 0.0, 0.0, 0.0, 0.0, 1.0, 1.0, 1.0, 1.0, 0.0, 0.0, 0.0, 0.0, 1.0, 1.0, 1.0, 1.0, 0.0, 0.0, 0.0, 0.0, 1.0, 1.0, 1.0, 1.0, 0.0, 0.0, 0.0, 0.0, 1.0, 1.0, 1.0, 1.0, 0.0, 0.0, 0.0, 0.0, 1.0, 1.0, 1.0, 1.0, 0.0, 0.0, 0.0, 0.0, 1.0, 1.0, 1.0, 1.0, 0.0, 0.0, 0.0, 0.0, 1.0, 1.0, 1.0, 1.0, 0.0, 0.0, 0.0, 0.0, 1.0, 1.0, 1.0, 1.0, 0.0, 0.0, 0.0, 0.0, 1.0, 1.0, 1.0, 1.0, 0.0, 0.0, 0.0, 0.0, 1.0, 1.0, 1.0, 1.0, 0.0, 0.0, 0.0, 0.0, 1.0, 1.0, 1.0, 1.0, 0.0, 0.0, 0.0, 0.0, 1.0, 1.0, 1.0, 1.0, 0.0, 0.0, 0.0, 0.0, 1.0, 1.0, 1.0, 1.0, 0.0, 0.0, 0.0, 0.0, 1.0, 1.0, 1.0, 1.0, 0.0, 0.0, 0.0, 0.0, 1.0, 1.0, 1.0, 1.0, 0.0, 0.6449, 0.7893, 0.6449, 0.6221, 0.6341, 0.6257, 0.6341, 0.7893, 0.7872, 0.1625, 0.7872, 9.586e-05, 0.7706, 0.0001066, 0.7706, 0.1625, 0.02153, 0.812, 0.04059, 0.7841, 0.02485, 0.784, 0.02274, 0.812, 0.2881, 0.5952, 0.2881, 0.577, 0.2716, 0.577, 0.2716, 0.5953, 0.4704, 0.5868, 0.4704, 0.754, 0.6341, 0.8085, 0.6341, 0.5868, 0.3826, 0.5716, 0.5404, 0.5716, 0.5404, 0.5115, 0.3826, 0.5115, 1.461e-08, 0.6395, 0.02485, 0.6641, 0.02485, 0.6562, 0.0, 0.6282, 0.1633, 0.6398, 0.1385, 0.6642, 0.1385, 0.7842, 0.1633, 0.8122, 0.1468, 0.6284, 0.1277, 0.6563, 0.1385, 0.6563, 0.1633, 0.6284, 0.1909, 6.971e-09, 0.173, 0.0516, 0.1982, 0.0516, 0.2216, 0.0, 0.1575, 0.9468, 0.0, 0.9698, 7.595e-08, 1.0, 0.1575, 0.977, 0.3847, 0.05319, 0.2216, 0.03019, 0.2216, 0.4885, 0.3847, 0.5115, 0.2216, 0.5525, 0.3826, 0.5525, 0.3826, 0.5115, 0.2216, 0.5115, 0.5594, 0.5657, 0.5632, 0.4546, 0.5503, 0.4541, 0.5465, 0.5653, 0.2216, 0.4583, 0.1982, 0.4131, 0.1982, 0.4369, 0.2216, 0.4885, 9.494e-09, 0.4583, 0.02341, 0.4131, 0.02341, 0.0516, 0.0, 1.394e-08, 0.02095, 0.4885, 0.03891, 0.4369, 0.02341, 0.4369, 1.899e-08, 0.4885, 0.4797, 0.3075, 0.4587, 0.3161, 0.4587, 0.3699, 0.4797, 0.3569, 0.2967, 0.8759, 0.2809, 0.7656, 0.2749, 0.7673, 0.2907, 0.8775, 0.6802, 0.001855, 0.6614, 0.1117, 0.7518, 0.1399, 0.7706, 0.03001, 0.1687, 0.3077, 0.1723, 0.4189, 0.1802, 0.4187, 0.1767, 0.3075, 0.4587, 0.3161, 0.4316, 0.3692, 0.4316, 0.393, 0.4587, 0.3699, 0.3847, 0.02665, 0.4043, 0.02574, 0.4043, 0.0, 0.3847, 0.002829, 0.1575, 0.9027, 0.1759, 0.9036, 0.1759, 0.5129, 0.1575, 0.5412, 0.4797, 0.045, 0.498, 0.03244, 0.498, 0.0, 0.4797, 0.01466, 0.548, 0.4293, 0.5484, 0.4176, 0.5421, 0.4173, 0.5417, 0.4291, 0.4043, 0.02574, 0.4316, 0.05018, 0.4316, 0.02444, 0.4043, 0.0, 0.1759, 0.9036, 0.2013, 0.8791, 0.2013, 0.4885, 0.1759, 0.5129, 0.498, 0.03244, 0.5243, 0.08556, 0.5243, 0.02309, 0.498, 0.0, 0.5484, 0.4176, 0.5521, 0.3114, 0.5459, 0.3112, 0.5421, 0.4173, 0.2807, 0.742, 0.2786, 0.7058, 0.2722, 0.706, 0.2742, 0.7438, 0.6606, 0.135, 0.6575, 0.1711, 0.7548, 0.1769, 0.7583, 0.1654, 0.1624, 0.4424, 0.1636, 0.4802, 0.1799, 0.4797, 0.1787, 0.4418, 0.5521, 0.3114, 0.5535, 0.2722, 0.5473, 0.272, 0.5459, 0.3112, 0.2786, 0.7058, 0.2905, 0.5983, 0.2841, 0.5985, 0.2722, 0.706, 0.6575, 0.1711, 0.6665, 0.2789, 0.7637, 0.2847, 0.7548, 0.1769, 0.1636, 0.4802, 0.1668, 0.5864, 0.1832, 0.5859, 0.1799, 0.4797, 0.1696, 0.719, 0.1633, 0.719, 0.1633, 0.7252, 0.1696, 0.7252, 0.08636, 0.589, 0.0, 0.5967, 0.0008342, 0.6244, 0.08754, 0.6282, 0.6665, 0.2789, 0.6734, 0.3191, 0.7706, 0.3249, 0.7637, 0.2847, 0.1668, 0.5864, 0.168, 0.6256, 0.1844, 0.6251, 0.1832, 0.5859, 0.9852, 0.8849, 0.9573, 0.8784, 0.9573, 0.8829, 0.9852, 0.8895, 0.5473, 0.272, 0.4606, 0.274, 0.4596, 0.3017, 0.5459, 0.3112, 0.1696, 0.7252, 0.1805, 0.812, 0.2482, 0.8123, 0.2656, 0.7256, 0.368, 0.9026, 0.4545, 0.917, 0.4545, 0.9125, 0.368, 0.8962, 0.8187, 0.5035, 0.8187, 0.3395, 0.7972, 0.3395, 0.7972, 0.5035, 0.4704, 0.5868, 0.4704, 0.5684, 0.4596, 0.5684, 0.4596, 0.5868, 0.9125, 0.1624, 0.9125, 0.1806, 0.934, 0.1806, 0.934, 0.1624, 0.6449, 0.7893, 0.6449, 0.8076, 0.8087, 0.8076, 0.8089, 0.79, 0.7706, 0.1625, 0.7706, 0.1807, 0.7872, 0.1807, 0.7872, 0.1625, 0.7872, 0.1625, 0.7872, 0.1807, 0.9125, 0.1806, 0.9125, 0.1624, 0.9605, 0.5035, 0.9605, 0.3394, 0.944, 0.3394, 0.944, 0.5035, 0.998, 0.5684, 0.9336, 0.5684, 0.9336, 0.6939, 0.998, 0.694, 0.08636, 0.589, 0.08754, 0.6282, 0.09375, 0.628, 0.09257, 0.5888, 0.09257, 0.5888, 0.09375, 0.628, 0.168, 0.6256, 0.1668, 0.5864, 0.1696, 0.6282, 0.1633, 0.6282, 0.1633, 0.6445, 0.1696, 0.6446, 0.1696, 0.6446, 0.1633, 0.6445, 0.1633, 0.719, 0.1696, 0.719, 0.08311, 0.4828, 0.08636, 0.589, 0.09257, 0.5888, 0.08932, 0.4826, 0.08932, 0.4826, 0.09257, 0.5888, 0.1668, 0.5864, 0.1636, 0.4802, 0.6427, 0.3145, 0.6441, 0.2753, 0.6278, 0.2747, 0.6263, 0.3139, 0.6263, 0.3139, 0.6278, 0.2747, 0.5535, 0.2722, 0.5521, 0.3114, 0.08192, 0.4449, 0.08311, 0.4828, 0.08932, 0.4826, 0.08813, 0.4447, 0.08813, 0.4447, 0.08932, 0.4826, 0.1636, 0.4802, 0.1624, 0.4424, 0.6389, 0.4207, 0.6427, 0.3145, 0.6263, 0.3139, 0.6226, 0.4201, 0.6226, 0.4201, 0.6263, 0.3139, 0.5521, 0.3114, 0.5484, 0.4176, 0.498, 0.3699, 0.5243, 0.393, 0.5243, 0.3692, 0.498, 0.3161, 0.498, 0.3161, 0.5243, 0.3692, 0.5243, 0.08556, 0.498, 0.03244, 0.6386, 0.4324, 0.6389, 0.4207, 0.6226, 0.4201, 0.6222, 0.4319, 0.6222, 0.4319, 0.6226, 0.4201, 0.5484, 0.4176, 0.548, 0.4293, 0.4797, 0.3569, 0.498, 0.3699, 0.498, 0.3161, 0.4797, 0.3075, 0.4797, 0.3075, 0.498, 0.3161, 0.498, 0.03244, 0.4797, 0.045, 0.4587, 0.0, 0.4316, 0.02309, 0.4316, 0.08556, 0.4587, 0.03244, 0.4587, 0.03244, 0.4316, 0.08556, 0.4316, 0.3692, 0.4587, 0.3161, 0.08707, 0.3103, 0.09062, 0.4215, 0.1036, 0.4211, 0.1, 0.3099, 0.1, 0.3099, 0.1036, 0.4211, 0.1723, 0.4189, 0.1687, 0.3077, 0.4797, 0.01466, 0.4587, 0.0, 0.4587, 0.03244, 0.4797, 0.045, 0.4797, 0.045, 0.4587, 0.03244, 0.4587, 0.3161, 0.4797, 0.3075, 0.2216, 0.4885, 0.1982, 0.4369, 0.173, 0.4369, 0.1909, 0.4885, 0.1909, 0.4885, 0.173, 0.4369, 0.03891, 0.4369, 0.02095, 0.4885, 0.6361, 0.5684, 0.6399, 0.4572, 0.6319, 0.4569, 0.6281, 0.5681, 0.6281, 0.5681, 0.6319, 0.4569, 0.5632, 0.4546, 0.5594, 0.5657, 0.2216, 0.9455, 0.3826, 0.9455, 0.3826, 0.8853, 0.2216, 0.8853, 0.2216, 0.8853, 0.3826, 0.8853, 0.3826, 0.5525, 0.2216, 0.5525, 0.0, 1.394e-08, 0.02341, 0.0516, 0.03891, 0.0516, 0.02095, 9.295e-09, 0.02095, 9.295e-09, 0.03891, 0.0516, 0.173, 0.0516, 0.1909, 6.971e-09, 0.0, 0.6282, 0.02485, 0.6562, 0.04059, 0.6562, 0.02153, 0.6282, 0.02153, 0.6282, 0.04059, 0.6562, 0.1277, 0.6563, 0.1468, 0.6284, 0.3826, 0.9455, 0.5404, 0.9455, 0.5404, 0.9044, 0.3826, 0.9044, 0.3826, 0.9044, 0.5404, 0.9044, 0.5404, 0.5716, 0.3826, 0.5716, 0.4122, 0.5952, 0.4349, 0.5769, 0.4134, 0.5769, 0.4134, 0.5952, 0.4134, 0.5952, 0.4134, 0.5769, 0.2881, 0.577, 0.2881, 0.5952, 0.1633, 0.8122, 0.1385, 0.7842, 0.1277, 0.7842, 0.1468, 0.8122, 0.1468, 0.8122, 0.1277, 0.7842, 0.04059, 0.7841, 0.02153, 0.812, 0.934, 0.1624, 0.934, 0.0, 0.9125, 1.406e-05, 0.9125, 0.1624, 0.9125, 0.1624, 0.9125, 1.406e-05, 0.7872, 9.586e-05, 0.7872, 0.1625, 0.2656, 0.6449, 0.1696, 0.6446, 0.1696, 0.719, 0.2656, 0.7194, 0.2656, 0.6285, 0.1696, 0.6282, 0.1696, 0.6446, 0.2656, 0.6449, 0.944, 0.5143, 0.944, 0.5035, 0.8187, 0.5035, 0.8187, 0.5143, 0.9605, 0.5143, 0.9605, 0.5035, 0.944, 0.5035, 0.944, 0.5143, 0.6341, 0.7893, 0.6341, 0.8076, 0.6449, 0.8076, 0.6449, 0.7893, 0.6341, 0.5868, 0.6341, 0.5684, 0.4704, 0.5684, 0.4704, 0.5868, 0.8187, 0.5143, 0.8187, 0.5035, 0.7972, 0.5035, 0.7972, 0.5143, 0.368, 1.0, 0.4545, 0.9859, 0.4545, 0.917, 0.368, 0.9026, 0.1633, 0.7252, 0.176, 0.812, 0.1805, 0.812, 0.1696, 0.7252, 0.9852, 0.816, 0.9573, 0.8094, 0.9573, 0.8784, 0.9852, 0.8849, 0.6601, 0.2786, 0.667, 0.3188, 0.6734, 0.3191, 0.6665, 0.2789, 0.2656, 0.7194, 0.1696, 0.719, 0.1696, 0.7252, 0.2656, 0.7256, 0.6511, 0.1708, 0.6601, 0.2786, 0.6665, 0.2789, 0.6575, 0.1711, 0.3759, 0.7027, 0.3878, 0.5953, 0.2905, 0.5983, 0.2786, 0.7058, 0.6542, 0.133, 0.6511, 0.1708, 0.6575, 0.1711, 0.6606, 0.135, 0.3792, 0.7143, 0.3759, 0.7027, 0.2786, 0.7058, 0.2807, 0.742, 0.1759, 0.9293, 0.2013, 0.9049, 0.2013, 0.8791, 0.1759, 0.9036, 0.4043, 0.4164, 0.4316, 0.4408, 0.4316, 0.05018, 0.4043, 0.02574, 0.1575, 0.9265, 0.1759, 0.9293, 0.1759, 0.9036, 0.1575, 0.9027, 0.3847, 0.3881, 0.4043, 0.4164, 0.4043, 0.02574, 0.3847, 0.02665, 0.6743, 0.0, 0.6554, 0.1099, 0.6614, 0.1117, 0.6802, 0.001855, 0.3878, 0.8502, 0.372, 0.7399, 0.2809, 0.7656, 0.2967, 0.8759, 1.899e-08, 0.4885, 0.02341, 0.4369, 0.02341, 0.4131, 9.494e-09, 0.4583, 0.2216, 0.0, 0.1982, 0.0516, 0.1982, 0.4131, 0.2216, 0.4583, 0.3847, 0.023, 0.2216, 0.0, 0.2216, 0.03019, 0.3847, 0.05319, 0.1575, 0.4885, 7.595e-08, 0.5115, 0.0, 0.9698, 0.1575, 0.9468, 0.1633, 0.6284, 0.1385, 0.6563, 0.1385, 0.6642, 0.1633, 0.6398, 0.02274, 0.812, 0.02485, 0.784, 0.02485, 0.6641, 1.461e-08, 0.6395, 0.4596, 0.5868, 0.4596, 0.7505, 0.4704, 0.754, 0.4704, 0.5868, 0.8089, 0.79, 0.8089, 0.5684, 0.6449, 0.6221, 0.6449, 0.7893, 0.6509, 0.5192, 0.6441, 0.5684, 0.7972, 0.5439, 0.7746, 0.4994, 0.1485, 0.8123, 0.08355, 0.8122, 0.08355, 0.9763, 0.1485, 0.9763, 0.2715, 0.3075, 0.2715, 0.2424, 0.1077, 0.2424, 0.1077, 0.3075, 0.4134, 0.5769, 0.4134, 0.5124, 0.2881, 0.5124, 0.2881, 0.577, 0.9132, 0.1808, 0.7706, 0.1807, 0.7706, 0.3361, 0.9132, 0.3362, 0.7746, 0.4994, 0.7972, 0.5439, 0.7972, 0.3394, 0.7505, 0.3422, 0.2715, 0.2424, 0.2716, 0.2239, 0.06345, 0.2237, 0.1077, 0.2424, 0.4134, 0.5124, 0.4596, 0.4939, 0.3045, 0.494, 0.2881, 0.5124, 0.4064, 0.5775, 0.5404, 0.6104, 0.5404, 0.03298, 0.4064, 0.0, 0.495, 0.06392, 0.3513, 0.06369, 0.3521, 0.2717, 0.4958, 0.272, 0.2716, 0.2239, 0.2716, 0.07989, 0.06346, 0.0797, 0.06345, 0.2237, 0.4596, 0.4939, 0.4596, 0.351, 0.3045, 0.3511, 0.3045, 0.494, 0.6511, 0.2496, 0.6511, 0.0, 0.4961, 5.085e-05, 0.4961, 0.2496, 0.3513, 0.06369, 0.2719, 0.02233, 0.2716, 0.272, 0.3521, 0.2717, 0.2716, 0.07989, 0.2714, 0.0, 0.02231, 0.0, 0.06346, 0.0797, 0.4596, 0.351, 0.4285, 0.272, 0.2734, 0.272, 0.3045, 0.3511, 0.5404, 1.0, 0.4702, 0.8702, 0.07012, 0.8702, 0.0, 1.0, 0.2724, 0.6104, 0.4064, 0.5775, 0.4064, 0.0, 0.2724, 0.03298, 0.1362, 1.0, 0.2724, 1.0, 0.2724, 0.0, 0.1362, 3.139e-08, 7.047e-08, 1.0, 0.1362, 1.0, 0.1362, 0.0, 0.0, 3.139e-08, 0.934, 0.1395, 0.9717, 0.1462, 0.9717, 0.07974, 0.934, 0.07311, 0.0, 0.0, 0.07012, 0.1298, 0.4702, 0.1298, 0.5404, 3.139e-08, 0.0, 1.0, 0.07012, 0.8702, 0.07012, 0.1298, 0.0, 0.0, 0.5404, 3.139e-08, 0.4702, 0.1298, 0.4702, 0.8702, 0.5404, 1.0, 0.9678, 0.296, 0.9636, 0.2871, 0.9174, 0.2869, 0.9132, 0.2958, 0.934, 0.07311, 0.9717, 0.06645, 0.9717, 0.0, 0.934, 0.006661, 0.9636, 0.6944, 0.9336, 0.694, 0.9336, 0.809, 0.9636, 0.8094, 0.2442, 0.9275, 0.2711, 0.9273, 0.2711, 0.8123, 0.2442, 0.8124, 0.4479, 0.875, 0.447, 0.789, 0.3951, 0.8101, 0.396, 0.8962, 0.9132, 0.1807, 0.9174, 0.1896, 0.9636, 0.1898, 0.9678, 0.1809, 0.9132, 0.2958, 0.9174, 0.2869, 0.9174, 0.1896, 0.9132, 0.1807, 0.9678, 0.1809, 0.9636, 0.1898, 0.9636, 0.2871, 0.9678, 0.296, 0.4053, 0.1574, 0.2702, 0.0, 0.2702, 0.5775, 0.4053, 0.6069, 0.1928, 0.3075, 0.1919, 0.3936, 0.2439, 0.4147, 0.2447, 0.3286, 0.9174, 0.2869, 0.9888, 0.2866, 0.9888, 0.1894, 0.9174, 0.1896, 0.9198, 0.7747, 0.9198, 0.7032, 0.8227, 0.7029, 0.8227, 0.7744, 0.4545, 0.7543, 0.4545, 0.6325, 0.4379, 0.6392, 0.4212, 0.646, 0.4045, 0.6528, 0.3878, 0.6596, 0.3878, 0.7814, 0.5404, 0.0, 0.4053, 0.02941, 0.4053, 0.6069, 0.5404, 0.4495, 0.1473, 0.8892, 0.2702, 1.0, 0.2702, 0.0, 0.1473, 0.1108, 4.107e-08, 0.8892, 0.1473, 1.0, 0.1473, 0.0, 0.0, 0.1108, 0.8907, 0.5636, 0.8827, 0.5143, 0.8672, 0.5143, 0.8595, 0.5636, 0.1844, 0.4218, 0.1844, 0.5437, 0.201, 0.5505, 0.2177, 0.5573, 0.2344, 0.5641, 0.2511, 0.5708, 0.2511, 0.4489, 0.9336, 0.9464, 0.9336, 0.8445, 0.9024, 0.8444, 0.8713, 0.8443, 0.8401, 0.8442, 0.8089, 0.8441, 0.8089, 0.9459, 0.9336, 0.6706, 0.9336, 0.5688, 0.9024, 0.5687, 0.8713, 0.5686, 0.8401, 0.5685, 0.8089, 0.5684, 0.8089, 0.6702, 0.1945, 0.9809, 0.186, 0.9263, 0.1715, 0.9263, 0.1633, 0.9809, 0.7626, 0.9014, 0.7774, 0.9014, 0.7774, 0.8702, 0.7626, 0.8702, 0.7626, 0.8389, 0.7774, 0.839, 0.7774, 0.8077, 0.7626, 0.8077, 0.7626, 0.8702, 0.7774, 0.8702, 0.7774, 0.839, 0.7626, 0.8389, 0.7478, 0.8701, 0.7626, 0.8702, 0.7626, 0.8389, 0.7478, 0.8389, 0.7478, 0.8389, 0.7626, 0.8389, 0.7626, 0.8077, 0.7478, 0.8076, 0.7626, 0.9326, 0.7774, 0.9327, 0.7774, 0.9014, 0.7626, 0.9014, 0.7478, 0.9326, 0.7626, 0.9326, 0.7626, 0.9014, 0.7478, 0.9013, 0.7478, 0.9013, 0.7626, 0.9014, 0.7626, 0.8702, 0.7478, 0.8701, 0.8595, 0.5643, 0.8505, 0.5143, 0.8371, 0.5143, 0.8284, 0.5643, 0.7774, 0.9327, 0.7922, 0.9327, 0.7922, 0.9015, 0.7774, 0.9014, 0.7774, 0.9014, 0.7922, 0.9015, 0.7922, 0.8703, 0.7774, 0.8702, 0.8284, 0.5676, 0.8202, 0.5143, 0.805, 0.5143, 0.7972, 0.5676, 0.7774, 0.8702, 0.7922, 0.8703, 0.7922, 0.839, 0.7774, 0.839, 0.7774, 0.839, 0.7922, 0.839, 0.7922, 0.8078, 0.7774, 0.8077, 0.8179, 0.7792, 0.8179, 0.7856, 0.8312, 0.7856, 0.8313, 0.7793, 0.6169, 0.8886, 0.6261, 0.95, 0.633, 0.9465, 0.633, 0.8804, 0.1844, 0.5437, 0.1902, 0.6099, 0.1974, 0.6128, 0.201, 0.5505, 0.8401, 0.8442, 0.8312, 0.7856, 0.8179, 0.7856, 0.8089, 0.8441, 0.8486, 0.7747, 0.8485, 0.7816, 0.863, 0.7816, 0.863, 0.7747, 0.2666, 0.5364, 0.2666, 0.4672, 0.2594, 0.463, 0.2511, 0.5274, 0.8713, 0.8443, 0.863, 0.7816, 0.8485, 0.7816, 0.8401, 0.8442, 0.7922, 0.8167, 0.8006, 0.8807, 0.8078, 0.8765, 0.8078, 0.8076, 0.8794, 0.7762, 0.8793, 0.7834, 0.8945, 0.7835, 0.8945, 0.7762, 0.6169, 0.8172, 0.625, 0.8804, 0.6327, 0.8762, 0.6327, 0.8085, 0.2668, 0.6087, 0.2668, 0.5407, 0.2591, 0.5364, 0.2511, 0.6, 0.9024, 0.8444, 0.8945, 0.7835, 0.8793, 0.7834, 0.8713, 0.8443, 0.9104, 0.7803, 0.9103, 0.7876, 0.9258, 0.7877, 0.9259, 0.7803, 0.3678, 0.9444, 0.3678, 0.8822, 0.3601, 0.8775, 0.3524, 0.9349, 0.9336, 0.8445, 0.9258, 0.7877, 0.9103, 0.7876, 0.9024, 0.8444, 0.4045, 0.6528, 0.4061, 0.5953, 0.3978, 0.5986, 0.3878, 0.6596])
me_cube_001.use_remesh_preserve_volume = False
me_cube_001.use_remesh_preserve_attributes = False
me_cube_001.use_mirror_vertex_groups = False
me_cube_001.update()

# ---- objects
ob_cube = bpy.data.objects.new('Cube', me_cube_001)

# ---- transforms, parenting, visibility, modifiers, constraints
ob_cube.location = (0.0, 0.0, 1.683)
ob_cube.lineart.crease_threshold = 0.0

# ---- collection membership
col_collection_1.objects.link(ob_cube)

# ---- scene / render settings (as saved in the file)
scene.frame_start = 1; scene.frame_end = 250; scene.frame_set(66)
scene.render.engine = 'BLENDER_EEVEE_NEXT'
scene.render.resolution_percentage = 50
scene.render.dither_intensity = 0.0
scene.cycles.use_denoising = False
scene.cycles.samples = 10
scene.cycles.sampling_pattern = 'TABULATED_SOBOL'
scene.cycles.light_sampling_threshold = 0.0
scene.cycles.use_adaptive_sampling = False
scene.cycles.use_light_tree = False
scene.cycles.blur_glossy = 0.0
scene.cycles.pixel_filter_type = 'GAUSSIAN'
scene.cycles.sample_clamp_indirect = 0.0
scene.view_settings.view_transform = 'Standard'
bpy.context.view_layer.update()

# ---- added for rendering (the .blend has no active camera and no usable light): camera, sun
cam_auto = bpy.data.cameras.new('AutoCamera')
cam_auto.lens = 50.0
cam_auto.sensor_width = 36.0
cam_auto.clip_end = 1000.0
ob_auto_camera = bpy.data.objects.new('AutoCamera', cam_auto)
scene.collection.objects.link(ob_auto_camera)
ob_auto_camera.location = (4.58075, -5.49691, 5.6913)
ob_auto_camera.rotation_euler = (1.09748, -7.21219e-08, 0.694738)
scene.camera = ob_auto_camera
light_auto_sun = bpy.data.lights.new('AutoSun', 'SUN')
light_auto_sun.energy = 3.0
light_auto_sun.angle = 0.0523599
ob_auto_sun = bpy.data.objects.new('AutoSun', light_auto_sun)
scene.collection.objects.link(ob_auto_sun)
ob_auto_sun.rotation_euler = (0.872665, 0.174533, 0.523599)
bpy.context.view_layer.update()
